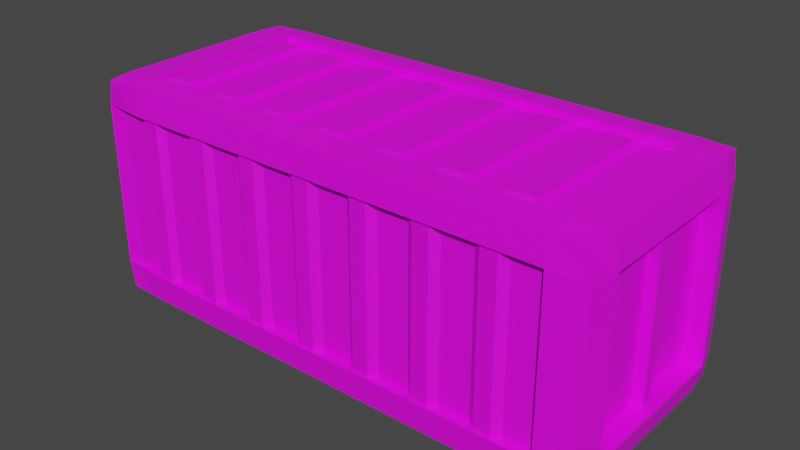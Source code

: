 # Source: BaustelleContainerBox.blend  (saved by Blender 3.6.11; exported with 4.5.12 LTS)
import bpy
from mathutils import Matrix  # noqa: F401  (used for matrix-valued properties, if any)

bpy.ops.wm.read_factory_settings(use_empty=True)
scene = bpy.context.scene
scene.name = 'Scene'

# ---- collections
col_collection = bpy.data.collections.new('Collection'); scene.collection.children.link(col_collection)

# ---- images (referenced by path relative to the original .blend; pixels are not part of the script)
import os
ASSET_DIR = os.environ.get("B2B_ASSET_DIR", "")  # directory of the original .blend (textures are referenced by path, not embedded)
HERE = os.path.dirname(os.path.abspath(__file__))  # packed textures are extracted next to this script under _unpacked/

def load_image(name, relpath, width, height, colorspace="sRGB"):
    """Load a texture the original file referenced (path relative to the .blend, or extracted next to this script)."""
    p = next((c for c in (os.path.join(HERE, relpath), os.path.join(ASSET_DIR, relpath)) if relpath and os.path.exists(c)), "")
    if p:
        img = bpy.data.images.load(p, check_existing=True)
        img.name = name
    else:  # same state as the original file: an image datablock whose file is absent (Cycles renders it pink)
        img = bpy.data.images.new(name, width, height)
        img.source = "FILE"
        img.filepath = "//" + (relpath or name)
    img.colorspace_settings.name = colorspace
    return img
img_new_color_atlas_psd = load_image('new_color_atlas.psd', 'new_color_atlas.psd', 1024, 1024, 'sRGB')

# ---- materials (node trees are filled in below, after node groups)
mat_material = bpy.data.materials.new('Material')
mat_material.alpha_threshold = 0.0
mat_material.use_transparent_shadow = False
mat_material.roughness = 0.5
mat_material.line_color = (0.0, 0.0, 0.0, 1.0)

# ---- material node trees
mat_material.use_nodes = True; mat_material.node_tree.nodes.clear()
_N = mat_material.node_tree.nodes; _L = mat_material.node_tree.links
n0 = _N.new('ShaderNodeOutputMaterial'); n0.name = 'Material Output'; n0.location = (300, 300)
n1 = _N.new('ShaderNodeBsdfPrincipled'); n1.name = 'Principled BSDF'; n1.location = (10, 300)
n1.distribution = 'GGX'
n1.subsurface_method = 'RANDOM_WALK_SKIN'
n1.inputs[3].default_value = 1.45
n1.inputs[27].default_value = (0.0, 0.0, 0.0, 1.0)
n1.inputs[28].default_value = 1.0
n2 = _N.new('ShaderNodeTexImage'); n2.name = 'Image Texture'; n2.location = (-315, 220)
n2.image = img_new_color_atlas_psd
_L.new(n1.outputs[0], n0.inputs[0])
_L.new(n2.outputs[0], n1.inputs[0])
n0.is_active_output = True

# ---- world
world_world = bpy.data.worlds.new('World'); scene.world = world_world
world_world.use_nodes = True; world_world.node_tree.nodes.clear()
_N = world_world.node_tree.nodes; _L = world_world.node_tree.links
n0 = _N.new('ShaderNodeOutputWorld'); n0.name = 'World Output'; n0.location = (300, 300)
n1 = _N.new('ShaderNodeBackground'); n1.name = 'Background'; n1.location = (10, 300)
n1.inputs[0].default_value = (0.05088, 0.05088, 0.05088, 1.0)
_L.new(n1.outputs[0], n0.inputs[0])
n0.is_active_output = True
world_world.color = (0.05088, 0.05088, 0.05088)
world_world.use_sun_shadow = False
world_world.sun_shadow_jitter_overblur = 0.0

# ---- meshes
me_cube_001 = bpy.data.meshes.new('Cube.001')
me_cube_001.from_pydata([(-1.0, -1.0, 0.8007), (-1.0, -1.0, -0.7901), (0.9079, -1.0, 0.8007), (0.9079, 1.0, 0.8007), (0.9079, 1.0, -0.7901), (0.9079, -1.0, -0.7901), (-0.8902, -1.0, 0.8007), (-0.8902, -1.0, -0.7901), (-0.8902, 1.0, 0.8007), (-0.8902, 1.0, -0.7901), (1.0, 0.8112, 0.8007), (-1.0, 0.8112, 0.8007), (-1.0, 0.8112, -0.7901), (1.0, 0.8112, -0.7901), (0.9079, 0.8112, 1.0), (0.9079, 0.8112, -1.0), (-0.8902, 0.8112, -1.0), (-0.8902, 0.8112, 1.0), (1.0, -0.8014, 0.8007), (1.0, -0.8014, -0.7901), (0.9079, -0.8014, 1.0), (0.9079, -0.8014, -1.0), (-0.8902, -0.8014, -1.0), (-0.8902, -0.8014, 1.0), (-1.0, -0.8014, 0.8007), (-1.0, -0.8014, -0.7901), (-1.056, -0.8014, -1.056), (-1.046, -1.046, -1.046), (-1.071, -1.036, 0.8007), (-1.046, -1.046, 1.046), (-1.056, 0.8112, 1.056), (-1.046, 1.046, 1.046), (-1.056, 1.056, -0.7901), (-1.046, 1.046, -1.046), (-0.8902, 1.056, -1.056), (0.9079, 1.056, 1.056), (1.046, 1.046, 1.046), (1.056, 1.056, -0.7901), (1.046, 1.046, -1.046), (1.056, 0.8112, -1.056), (1.056, -0.8014, 1.056), (1.046, -1.046, 1.046), (1.056, -1.056, -0.7901), (1.046, -1.046, -1.046), (0.9079, -1.056, -1.056), (-0.8902, -1.056, 1.056), (-1.071, -1.036, -0.7901), (-1.056, 1.056, 0.8007), (1.056, 1.056, 0.8007), (1.056, -1.056, 0.8007), (-0.8902, -1.08, 0.8007), (1.08, -0.8014, 0.8007), (0.9079, 1.08, 0.8007), (-1.08, 0.8112, 0.8007), (-1.08, 0.8112, -0.7901), (0.9079, 1.08, -0.7901), (1.08, -0.8014, -0.7901), (-0.8902, -1.08, -0.7901), (0.9079, 1.056, -1.056), (-0.8902, 1.056, 1.056), (-0.8902, -1.056, -1.056), (0.9079, -1.056, 1.056), (0.9079, -1.08, 0.8007), (-0.8902, 1.08, 0.8007), (-0.8902, 1.08, -0.7901), (0.9079, -1.08, -0.7901), (0.9079, -0.8014, 1.08), (0.9079, -0.8014, -1.08), (-0.8902, -0.8014, -1.08), (-0.8902, -0.8014, 1.08), (-1.056, 0.8112, -1.056), (-1.056, -0.8014, 1.056), (1.056, -0.8014, -1.056), (1.056, 0.8112, 1.056), (1.08, 0.8112, 0.8007), (-1.08, -0.8014, 0.8007), (-1.08, -0.8014, -0.7901), (1.08, 0.8112, -0.7901), (0.9079, 0.8112, 1.08), (0.9079, 0.8112, -1.08), (-0.8902, 0.8112, -1.08), (-0.8902, 0.8112, 1.08), (-0.7669, 1.0, 0.8007), (-0.6384, 1.0, 0.8007), (-0.51, 1.0, 0.8007), (-0.3816, 1.0, 0.8007), (-0.2531, 1.0, 0.8007), (-0.1247, 1.0, 0.8007), (0.003724, 1.0, 0.8007), (0.1322, 1.0, 0.8007), (0.2606, 1.0, 0.8007), (0.389, 1.0, 0.8007), (0.5175, 1.0, 0.8007), (0.6459, 1.0, 0.8007), (0.7743, 1.0, 0.8007), (-0.7669, 1.0, -0.7901), (-0.6384, 1.0, -0.7901), (-0.51, 1.0, -0.7901), (-0.3816, 1.0, -0.7901), (-0.2531, 1.0, -0.7901), (-0.1247, 1.0, -0.7901), (0.003724, 1.0, -0.7901), (0.1322, 1.0, -0.7901), (0.2606, 1.0, -0.7901), (0.389, 1.0, -0.7901), (0.5175, 1.0, -0.7901), (0.6459, 1.0, -0.7901), (0.7743, 1.0, -0.7901), (0.7743, -1.0, 0.8007), (0.6459, -1.0, 0.8007), (0.5175, -1.0, 0.8007), (0.389, -1.0, 0.8007), (0.2606, -1.0, 0.8007), (0.1322, -1.0, 0.8007), (0.003724, -1.0, 0.8007), (-0.1247, -1.0, 0.8007), (-0.2531, -1.0, 0.8007), (-0.3816, -1.0, 0.8007), (-0.51, -1.0, 0.8007), (-0.6384, -1.0, 0.8007), (-0.7669, -1.0, 0.8007), (0.7743, -1.0, -0.7901), (0.6459, -1.0, -0.7901), (0.5175, -1.0, -0.7901), (0.389, -1.0, -0.7901), (0.2606, -1.0, -0.7901), (0.1322, -1.0, -0.7901), (0.003724, -1.0, -0.7901), (-0.1247, -1.0, -0.7901), (-0.2531, -1.0, -0.7901), (-0.3816, -1.0, -0.7901), (-0.51, -1.0, -0.7901), (-0.6384, -1.0, -0.7901), (-0.7669, -1.0, -0.7901), (-0.7669, 0.8112, 1.0), (-0.6384, 0.8112, 1.0), (-0.51, 0.8112, 1.0), (-0.3816, 0.8112, 1.0), (-0.2531, 0.8112, 1.0), (-0.1247, 0.8112, 1.0), (0.003724, 0.8112, 1.0), (0.1322, 0.8112, 1.0), (0.2606, 0.8112, 1.0), (0.389, 0.8112, 1.0), (0.5175, 0.8112, 1.0), (0.6459, 0.8112, 1.0), (0.7743, 0.8112, 1.0), (0.7743, 0.8112, -1.0), (0.6459, 0.8112, -1.0), (0.5175, 0.8112, -1.0), (0.389, 0.8112, -1.0), (0.2606, 0.8112, -1.0), (0.1322, 0.8112, -1.0), (0.003724, 0.8112, -1.0), (-0.1247, 0.8112, -1.0), (-0.2531, 0.8112, -1.0), (-0.3816, 0.8112, -1.0), (-0.51, 0.8112, -1.0), (-0.6384, 0.8112, -1.0), (-0.7669, 0.8112, -1.0), (-0.7669, -0.8014, 1.0), (-0.6384, -0.8014, 1.0), (-0.51, -0.8014, 1.0), (-0.3816, -0.8014, 1.0), (-0.2531, -0.8014, 1.0), (-0.1247, -0.8014, 1.0), (0.003724, -0.8014, 1.0), (0.1322, -0.8014, 1.0), (0.2606, -0.8014, 1.0), (0.389, -0.8014, 1.0), (0.5175, -0.8014, 1.0), (0.6459, -0.8014, 1.0), (0.7743, -0.8014, 1.0), (0.7743, -0.8014, -1.0), (0.6459, -0.8014, -1.0), (0.5175, -0.8014, -1.0), (0.389, -0.8014, -1.0), (0.2606, -0.8014, -1.0), (0.1322, -0.8014, -1.0), (0.003724, -0.8014, -1.0), (-0.1247, -0.8014, -1.0), (-0.2531, -0.8014, -1.0), (-0.3816, -0.8014, -1.0), (-0.51, -0.8014, -1.0), (-0.6384, -0.8014, -1.0), (-0.7669, -0.8014, -1.0), (-0.7669, 1.056, 1.056), (-0.6384, 1.056, 1.056), (-0.51, 1.056, 1.056), (-0.3816, 1.056, 1.056), (-0.2531, 1.056, 1.056), (-0.1247, 1.056, 1.056), (0.003724, 1.056, 1.056), (0.1322, 1.056, 1.056), (0.2606, 1.056, 1.056), (0.389, 1.056, 1.056), (0.5175, 1.056, 1.056), (0.6459, 1.056, 1.056), (0.7743, 1.056, 1.056), (-0.7669, -1.056, -1.056), (-0.6384, -1.056, -1.056), (-0.51, -1.056, -1.056), (-0.3816, -1.056, -1.056), (-0.2531, -1.056, -1.056), (-0.1247, -1.056, -1.056), (0.003724, -1.056, -1.056), (0.1322, -1.056, -1.056), (0.2606, -1.056, -1.056), (0.389, -1.056, -1.056), (0.5175, -1.056, -1.056), (0.6459, -1.056, -1.056), (0.7743, -1.056, -1.056), (-0.7669, 1.08, 0.8007), (-0.6384, 1.08, 0.8007), (-0.51, 1.08, 0.8007), (-0.3816, 1.08, 0.8007), (-0.2531, 1.08, 0.8007), (-0.1247, 1.08, 0.8007), (0.003724, 1.08, 0.8007), (0.1322, 1.08, 0.8007), (0.2606, 1.08, 0.8007), (0.389, 1.08, 0.8007), (0.5175, 1.08, 0.8007), (0.6459, 1.08, 0.8007), (0.7743, 1.08, 0.8007), (-0.7669, 1.08, -0.7901), (-0.6384, 1.08, -0.7901), (-0.51, 1.08, -0.7901), (-0.3816, 1.08, -0.7901), (-0.2531, 1.08, -0.7901), (-0.1247, 1.08, -0.7901), (0.003724, 1.08, -0.7901), (0.1322, 1.08, -0.7901), (0.2606, 1.08, -0.7901), (0.389, 1.08, -0.7901), (0.5175, 1.08, -0.7901), (0.6459, 1.08, -0.7901), (0.7743, 1.08, -0.7901), (0.7743, 1.056, -1.056), (0.6459, 1.056, -1.056), (0.5175, 1.056, -1.056), (0.389, 1.056, -1.056), (0.2606, 1.056, -1.056), (0.1322, 1.056, -1.056), (0.003724, 1.056, -1.056), (-0.1247, 1.056, -1.056), (-0.2531, 1.056, -1.056), (-0.3816, 1.056, -1.056), (-0.51, 1.056, -1.056), (-0.6384, 1.056, -1.056), (-0.7669, 1.056, -1.056), (0.7743, -1.056, 1.056), (0.6459, -1.056, 1.056), (0.5175, -1.056, 1.056), (0.389, -1.056, 1.056), (0.2606, -1.056, 1.056), (0.1322, -1.056, 1.056), (0.003724, -1.056, 1.056), (-0.1247, -1.056, 1.056), (-0.2531, -1.056, 1.056), (-0.3816, -1.056, 1.056), (-0.51, -1.056, 1.056), (-0.6384, -1.056, 1.056), (-0.7669, -1.056, 1.056), (0.7743, -1.08, 0.8007), (0.6459, -1.08, 0.8007), (0.5175, -1.08, 0.8007), (0.389, -1.08, 0.8007), (0.2606, -1.08, 0.8007), (0.1322, -1.08, 0.8007), (0.003724, -1.08, 0.8007), (-0.1247, -1.08, 0.8007), (-0.2531, -1.08, 0.8007), (-0.3816, -1.08, 0.8007), (-0.51, -1.08, 0.8007), (-0.6384, -1.08, 0.8007), (-0.7669, -1.08, 0.8007), (0.7743, -1.08, -0.7901), (0.6459, -1.08, -0.7901), (0.5175, -1.08, -0.7901), (0.389, -1.08, -0.7901), (0.2606, -1.08, -0.7901), (0.1322, -1.08, -0.7901), (0.003724, -1.08, -0.7901), (-0.1247, -1.08, -0.7901), (-0.2531, -1.08, -0.7901), (-0.3816, -1.08, -0.7901), (-0.51, -1.08, -0.7901), (-0.6384, -1.08, -0.7901), (-0.7669, -1.08, -0.7901), (-0.7669, 0.8112, 1.08), (-0.6384, 0.8112, 1.08), (-0.51, 0.8112, 1.08), (-0.3816, 0.8112, 1.08), (-0.2531, 0.8112, 1.08), (-0.1247, 0.8112, 1.08), (0.003724, 0.8112, 1.08), (0.1322, 0.8112, 1.08), (0.2606, 0.8112, 1.08), (0.389, 0.8112, 1.08), (0.5175, 0.8112, 1.08), (0.6459, 0.8112, 1.08), (0.7743, 0.8112, 1.08), (0.7743, 0.8112, -1.08), (0.6459, 0.8112, -1.08), (0.5175, 0.8112, -1.08), (0.389, 0.8112, -1.08), (0.2606, 0.8112, -1.08), (0.1322, 0.8112, -1.08), (0.003724, 0.8112, -1.08), (-0.1247, 0.8112, -1.08), (-0.2531, 0.8112, -1.08), (-0.3816, 0.8112, -1.08), (-0.51, 0.8112, -1.08), (-0.6384, 0.8112, -1.08), (-0.7669, 0.8112, -1.08), (-0.7669, -0.8014, 1.08), (-0.6384, -0.8014, 1.08), (-0.51, -0.8014, 1.08), (-0.3816, -0.8014, 1.08), (-0.2531, -0.8014, 1.08), (-0.1247, -0.8014, 1.08), (0.003724, -0.8014, 1.08), (0.1322, -0.8014, 1.08), (0.2606, -0.8014, 1.08), (0.389, -0.8014, 1.08), (0.5175, -0.8014, 1.08), (0.6459, -0.8014, 1.08), (0.7743, -0.8014, 1.08), (0.7743, -0.8014, -1.08), (0.6459, -0.8014, -1.08), (0.5175, -0.8014, -1.08), (0.389, -0.8014, -1.08), (0.2606, -0.8014, -1.08), (0.1322, -0.8014, -1.08), (0.003724, -0.8014, -1.08), (-0.1247, -0.8014, -1.08), (-0.2531, -0.8014, -1.08), (-0.3816, -0.8014, -1.08), (-0.51, -0.8014, -1.08), (-0.6384, -0.8014, -1.08), (-0.7669, -0.8014, -1.08), (-1.0, 0.08827, 0.8007), (-1.0, 0.08827, -0.7901), (1.0, 0.08827, 0.8007), (1.0, 0.08827, -0.7901), (0.9079, 0.08827, 1.0), (0.9079, 0.08827, -1.0), (-0.8902, 0.08827, -1.0), (-0.8902, 0.08827, 1.0), (-1.056, 0.08827, 1.056), (1.056, 0.08827, -1.056), (-1.08, 0.08827, 0.8007), (-1.08, 0.08827, -0.7901), (-1.056, 0.08827, -1.056), (1.056, 0.08827, 1.056), (1.08, 0.08827, 0.8007), (1.08, 0.08827, -0.7901), (0.9079, 0.08827, 1.08), (0.9079, 0.08827, -1.08), (-0.8902, 0.08827, -1.08), (-0.8902, 0.08827, 1.08), (-0.7669, 0.08827, -1.0), (-0.6384, 0.08827, -1.0), (-0.51, 0.08827, -1.0), (-0.3816, 0.08827, -1.0), (-0.2531, 0.08827, -1.0), (-0.1247, 0.08827, -1.0), (0.003724, 0.08827, -1.0), (0.1322, 0.08827, -1.0), (0.2606, 0.08827, -1.0), (0.389, 0.08827, -1.0), (0.5175, 0.08827, -1.0), (0.6459, 0.08827, -1.0), (0.7743, 0.08827, -1.0), (0.7743, 0.08827, 1.0), (0.6459, 0.08827, 1.0), (0.5175, 0.08827, 1.0), (0.389, 0.08827, 1.0), (0.2606, 0.08827, 1.0), (0.1322, 0.08827, 1.0), (0.003724, 0.08827, 1.0), (-0.1247, 0.08827, 1.0), (-0.2531, 0.08827, 1.0), (-0.3816, 0.08827, 1.0), (-0.51, 0.08827, 1.0), (-0.6384, 0.08827, 1.0), (-0.7669, 0.08827, 1.0), (1.0, -0.01497, 0.8007), (1.0, -0.01497, -0.7901), (0.9079, -0.01497, 1.0), (0.9079, -0.01497, -1.0), (-0.8902, -0.01497, -1.0), (-0.8902, -0.01497, 1.0), (-1.056, -0.01497, -1.056), (1.056, -0.01497, 1.056), (1.08, -0.01497, 0.8007), (1.08, -0.01497, -0.7901), (0.9079, -0.01497, 1.08), (0.9079, -0.01497, -1.08), (-0.8902, -0.01497, -1.08), (-0.8902, -0.01497, 1.08), (-0.7669, -0.01497, -1.0), (-0.6384, -0.01497, -1.0), (-0.51, -0.01497, -1.0), (-0.3816, -0.01497, -1.0), (-0.2531, -0.01497, -1.0), (-0.1247, -0.01497, -1.0), (0.003724, -0.01497, -1.0), (0.1322, -0.01497, -1.0), (0.2606, -0.01497, -1.0), (0.389, -0.01497, -1.0), (0.5175, -0.01497, -1.0), (0.6459, -0.01497, -1.0), (0.7743, -0.01497, -1.0), (0.7743, -0.01497, 1.0), (0.6459, -0.01497, 1.0), (0.5175, -0.01497, 1.0), (0.389, -0.01497, 1.0), (0.2606, -0.01497, 1.0), (0.1322, -0.01497, 1.0), (0.003724, -0.01497, 1.0), (-0.1247, -0.01497, 1.0), (-0.2531, -0.01497, 1.0), (-0.3816, -0.01497, 1.0), (-0.51, -0.01497, 1.0), (-0.6384, -0.01497, 1.0), (-0.7669, -0.01497, 1.0), (-1.0, -0.01497, 0.8007), (-1.0, -0.01497, -0.7901), (-1.056, -0.01497, 1.056), (1.056, -0.01497, -1.056), (-1.08, -0.01497, 0.8007), (-1.08, -0.01497, -0.7901), (1.043, 0.08827, 0.8007), (1.043, 0.08827, -0.7901), (1.043, -0.01497, 0.8007), (1.043, -0.01497, -0.7901), (-1.03, -0.01497, 0.8007), (-1.03, 0.08827, 0.8007), (-1.03, -0.01497, -0.7901), (-1.03, 0.08827, -0.7901), (-0.7966, -1.055, 0.8007), (-0.8605, -1.055, 0.8007), (-0.7966, -1.055, -0.7901), (-0.8605, -1.055, -0.7901), (-0.8605, 1.055, 0.8007), (-0.8605, 1.055, -0.7901), (-0.7966, 1.055, 0.8007), (-0.6075, 1.055, 0.8007), (-0.5409, 1.055, 0.8007), (-0.3507, 1.055, 0.8007), (-0.2841, 1.055, 0.8007), (-0.0938, 1.055, 0.8007), (-0.02719, 1.055, 0.8007), (0.1631, 1.055, 0.8007), (0.2297, 1.055, 0.8007), (0.4199, 1.055, 0.8007), (0.4866, 1.055, 0.8007), (0.6768, 1.055, 0.8007), (0.7434, 1.055, 0.8007), (-0.7966, 1.055, -0.7901), (-0.6075, 1.055, -0.7901), (-0.5409, 1.055, -0.7901), (-0.3507, 1.055, -0.7901), (-0.2841, 1.055, -0.7901), (-0.0938, 1.055, -0.7901), (-0.02719, 1.055, -0.7901), (0.1631, 1.055, -0.7901), (0.2297, 1.055, -0.7901), (0.4199, 1.055, -0.7901), (0.4866, 1.055, -0.7901), (0.6768, 1.055, -0.7901), (0.7434, 1.055, -0.7901), (0.7434, -1.055, 0.8007), (0.6768, -1.055, 0.8007), (0.4866, -1.055, 0.8007), (0.4199, -1.055, 0.8007), (0.2297, -1.055, 0.8007), (0.1631, -1.055, 0.8007), (-0.02719, -1.055, 0.8007), (-0.0938, -1.055, 0.8007), (-0.2841, -1.055, 0.8007), (-0.3507, -1.055, 0.8007), (-0.5409, -1.055, 0.8007), (-0.6075, -1.055, 0.8007), (0.7434, -1.055, -0.7901), (0.6768, -1.055, -0.7901), (0.4866, -1.055, -0.7901), (0.4199, -1.055, -0.7901), (0.2297, -1.055, -0.7901), (0.1631, -1.055, -0.7901), (-0.02719, -1.055, -0.7901), (-0.0938, -1.055, -0.7901), (-0.2841, -1.055, -0.7901), (-0.3507, -1.055, -0.7901), (-0.5409, -1.055, -0.7901), (-0.6075, -1.055, -0.7901), (-0.8807, -0.008651, 1.06), (-0.8807, -0.674, 1.06), (-0.8807, 0.6903, 1.06), (-0.7764, 0.6903, 1.06), (-0.6286, 0.6903, 1.06), (-0.5199, 0.6903, 1.06), (-0.3717, 0.6903, 1.06), (-0.263, 0.6903, 1.06), (-0.1148, 0.6903, 1.06), (-0.006164, 0.6903, 1.06), (0.142, 0.6903, 1.06), (0.2507, 0.6903, 1.06), (0.3989, 0.6903, 1.06), (0.5076, 0.6903, 1.06), (0.6558, 0.6903, 1.06), (0.7644, 0.6903, 1.06), (-0.7764, -0.674, 1.06), (-0.6286, -0.674, 1.06), (-0.5199, -0.674, 1.06), (-0.3717, -0.674, 1.06), (-0.263, -0.674, 1.06), (-0.1148, -0.674, 1.06), (-0.006164, -0.674, 1.06), (0.142, -0.674, 1.06), (0.2507, -0.674, 1.06), (0.3989, -0.674, 1.06), (0.5076, -0.674, 1.06), (0.6558, -0.674, 1.06), (0.7644, -0.674, 1.06), (0.7644, -0.008651, 1.06), (0.6558, -0.008651, 1.06), (0.5076, -0.008651, 1.06), (0.3989, -0.008651, 1.06), (0.2507, -0.008651, 1.06), (0.142, -0.008651, 1.06), (-0.006164, -0.008651, 1.06), (-0.1148, -0.008651, 1.06), (-0.263, -0.008651, 1.06), (-0.3717, -0.008651, 1.06), (-0.5199, -0.008651, 1.06), (-0.6286, -0.008651, 1.06), (-0.7764, -0.008651, 1.06), (-0.8807, 0.07869, 1.06), (0.7644, 0.07869, 1.06), (0.6558, 0.07869, 1.06), (0.5076, 0.07869, 1.06), (0.3989, 0.07869, 1.06), (0.2507, 0.07869, 1.06), (0.142, 0.07869, 1.06), (-0.006164, 0.07869, 1.06), (-0.1148, 0.07869, 1.06), (-0.263, 0.07869, 1.06), (-0.3717, 0.07869, 1.06), (-0.5199, 0.07869, 1.06), (-0.6286, 0.07869, 1.06), (-0.7764, 0.07869, 1.06)], [], [(7, 6, 0, 1), (107, 94, 3, 4), (108, 2, 62, 264), (0, 6, 50, 28), (392, 22, 68, 400), (4, 3, 52, 55), (133, 120, 442, 444), (24, 25, 76, 75), (19, 18, 51, 56), (347, 15, 79, 359), (159, 16, 80, 315), (343, 12, 54, 353), (390, 20, 66, 398), (428, 24, 75, 432), (389, 19, 56, 397), (343, 342, 11, 12), (146, 14, 78, 302), (10, 13, 77, 74), (7, 1, 46, 57), (173, 21, 67, 329), (1, 0, 28, 46), (344, 10, 74, 356), (107, 4, 55, 237), (12, 11, 53, 54), (145, 376, 542, 512), (82, 8, 63, 212), (414, 391, 21, 173), (160, 23, 69, 316), (133, 7, 57, 289), (389, 388, 18, 19), (8, 9, 64, 63), (349, 17, 81, 361), (2, 5, 65, 62), (53, 30, 31, 47), (52, 35, 36, 48), (51, 40, 41, 49), (50, 45, 29, 28), (67, 72, 43, 44), (69, 71, 29, 45), (56, 51, 49, 42), (55, 52, 48, 37), (54, 53, 47, 32), (70, 54, 32, 33), (58, 55, 37, 38), (72, 56, 42, 43), (60, 57, 46, 27), (43, 42, 65, 44), (238, 237, 55, 58), (42, 49, 62, 65), (40, 66, 61, 41), (329, 67, 44, 211), (49, 41, 61, 62), (224, 198, 35, 52), (47, 31, 59, 63), (26, 68, 60, 27), (32, 47, 63, 64), (33, 32, 64, 34), (199, 289, 57, 60), (316, 69, 45, 263), (276, 263, 45, 50), (186, 59, 81, 290), (33, 34, 80, 70), (238, 58, 79, 303), (36, 35, 78, 73), (38, 37, 77, 39), (354, 353, 54, 70), (37, 48, 74, 77), (59, 31, 30, 81), (58, 38, 39, 79), (48, 36, 73, 74), (352, 350, 30, 53), (28, 29, 71, 75), (46, 28, 75, 76), (27, 46, 76, 26), (394, 400, 68, 26), (395, 398, 66, 40), (431, 397, 56, 72), (401, 430, 71, 69), (399, 431, 72, 67), (396, 395, 40, 51), (34, 250, 315, 80), (250, 249, 314, 315), (249, 248, 313, 314), (248, 247, 312, 313), (247, 246, 311, 312), (246, 245, 310, 311), (245, 244, 309, 310), (244, 243, 308, 309), (243, 242, 307, 308), (242, 241, 306, 307), (241, 240, 305, 306), (240, 239, 304, 305), (239, 238, 303, 304), (35, 198, 302, 78), (198, 197, 301, 302), (197, 196, 300, 301), (196, 195, 299, 300), (195, 194, 298, 299), (194, 193, 297, 298), (193, 192, 296, 297), (192, 191, 295, 296), (191, 190, 294, 295), (190, 189, 293, 294), (189, 188, 292, 293), (188, 187, 291, 292), (187, 186, 290, 291), (62, 61, 251, 264), (264, 251, 252, 265), (265, 252, 253, 266), (266, 253, 254, 267), (267, 254, 255, 268), (268, 255, 256, 269), (269, 256, 257, 270), (270, 257, 258, 271), (271, 258, 259, 272), (272, 259, 260, 273), (273, 260, 261, 274), (274, 261, 262, 275), (275, 262, 263, 276), (66, 328, 251, 61), (328, 327, 252, 251), (327, 326, 253, 252), (326, 325, 254, 253), (325, 324, 255, 254), (324, 323, 256, 255), (323, 322, 257, 256), (322, 321, 258, 257), (321, 320, 259, 258), (320, 319, 260, 259), (319, 318, 261, 260), (318, 317, 262, 261), (317, 316, 263, 262), (44, 65, 277, 211), (211, 277, 278, 210), (210, 278, 279, 209), (209, 279, 280, 208), (208, 280, 281, 207), (207, 281, 282, 206), (206, 282, 283, 205), (205, 283, 284, 204), (204, 284, 285, 203), (203, 285, 286, 202), (202, 286, 287, 201), (201, 287, 288, 200), (200, 288, 289, 199), (63, 59, 186, 212), (212, 186, 187, 213), (213, 187, 188, 214), (214, 188, 189, 215), (215, 189, 190, 216), (216, 190, 191, 217), (217, 191, 192, 218), (218, 192, 193, 219), (219, 193, 194, 220), (220, 194, 195, 221), (221, 195, 196, 222), (222, 196, 197, 223), (223, 197, 198, 224), (68, 341, 199, 60), (341, 340, 200, 199), (340, 339, 201, 200), (339, 338, 202, 201), (338, 337, 203, 202), (337, 336, 204, 203), (336, 335, 205, 204), (335, 334, 206, 205), (334, 333, 207, 206), (333, 332, 208, 207), (332, 331, 209, 208), (331, 330, 210, 209), (330, 329, 211, 210), (34, 64, 225, 250), (250, 225, 226, 249), (249, 226, 227, 248), (248, 227, 228, 247), (247, 228, 229, 246), (246, 229, 230, 245), (245, 230, 231, 244), (244, 231, 232, 243), (243, 232, 233, 242), (242, 233, 234, 241), (241, 234, 235, 240), (240, 235, 236, 239), (239, 236, 237, 238), (5, 121, 277, 65), (121, 122, 278, 277), (122, 123, 279, 278), (123, 124, 280, 279), (124, 125, 281, 280), (125, 126, 282, 281), (126, 127, 283, 282), (127, 128, 284, 283), (128, 129, 285, 284), (129, 130, 286, 285), (130, 131, 287, 286), (131, 132, 288, 287), (132, 133, 289, 288), (20, 172, 328, 66), (172, 171, 327, 328), (171, 170, 326, 327), (170, 169, 325, 326), (169, 168, 324, 325), (168, 167, 323, 324), (167, 166, 322, 323), (166, 165, 321, 322), (165, 164, 320, 321), (164, 163, 319, 320), (163, 162, 318, 319), (162, 161, 317, 318), (161, 160, 316, 317), (392, 402, 185, 22), (402, 403, 184, 185), (403, 404, 183, 184), (404, 405, 182, 183), (405, 406, 181, 182), (406, 407, 180, 181), (407, 408, 179, 180), (408, 409, 178, 179), (409, 410, 177, 178), (410, 411, 176, 177), (411, 412, 175, 176), (412, 413, 174, 175), (413, 414, 173, 174), (3, 94, 224, 52), (94, 93, 223, 224), (93, 92, 222, 223), (92, 91, 221, 222), (91, 90, 220, 221), (90, 89, 219, 220), (89, 88, 218, 219), (88, 87, 217, 218), (87, 86, 216, 217), (86, 85, 215, 216), (85, 84, 214, 215), (84, 83, 213, 214), (83, 82, 212, 213), (390, 415, 172, 20), (422, 165, 519, 534), (416, 417, 170, 171), (138, 137, 504, 505), (418, 419, 168, 169), (163, 164, 518, 517), (420, 421, 166, 167), (17, 349, 540, 500), (422, 423, 164, 165), (375, 146, 513, 541), (424, 425, 162, 163), (166, 421, 533, 520), (426, 427, 160, 161), (9, 95, 225, 64), (95, 96, 226, 225), (96, 97, 227, 226), (97, 98, 228, 227), (98, 99, 229, 228), (99, 100, 230, 229), (100, 101, 231, 230), (101, 102, 232, 231), (102, 103, 233, 232), (103, 104, 234, 233), (104, 105, 235, 234), (105, 106, 236, 235), (106, 107, 237, 236), (22, 185, 341, 68), (185, 184, 340, 341), (184, 183, 339, 340), (183, 182, 338, 339), (182, 181, 337, 338), (181, 180, 336, 337), (180, 179, 335, 336), (179, 178, 334, 335), (178, 177, 333, 334), (177, 176, 332, 333), (176, 175, 331, 332), (175, 174, 330, 331), (174, 173, 329, 330), (17, 134, 290, 81), (134, 135, 291, 290), (135, 136, 292, 291), (136, 137, 293, 292), (137, 138, 294, 293), (138, 139, 295, 294), (139, 140, 296, 295), (140, 141, 297, 296), (141, 142, 298, 297), (142, 143, 299, 298), (143, 144, 300, 299), (144, 145, 301, 300), (145, 146, 302, 301), (15, 147, 303, 79), (147, 148, 304, 303), (148, 149, 305, 304), (149, 150, 306, 305), (150, 151, 307, 306), (151, 152, 308, 307), (152, 153, 309, 308), (153, 154, 310, 309), (154, 155, 311, 310), (155, 156, 312, 311), (156, 157, 313, 312), (157, 158, 314, 313), (158, 159, 315, 314), (5, 2, 108, 121), (94, 107, 473, 460), (122, 109, 110, 123), (103, 102, 468, 469), (124, 111, 112, 125), (119, 132, 497, 485), (126, 113, 114, 127), (106, 93, 459, 472), (128, 115, 116, 129), (128, 127, 492, 493), (130, 117, 118, 131), (131, 118, 484, 496), (132, 119, 120, 133), (6, 120, 276, 50), (120, 119, 275, 276), (119, 118, 274, 275), (118, 117, 273, 274), (117, 116, 272, 273), (116, 115, 271, 272), (115, 114, 270, 271), (114, 113, 269, 270), (113, 112, 268, 269), (112, 111, 267, 268), (111, 110, 266, 267), (110, 109, 265, 266), (109, 108, 264, 265), (92, 105, 471, 458), (95, 82, 83, 96), (101, 100, 466, 467), (97, 84, 85, 98), (117, 130, 495, 483), (99, 86, 87, 100), (104, 91, 457, 470), (101, 88, 89, 102), (126, 125, 490, 491), (103, 90, 91, 104), (129, 116, 482, 494), (105, 92, 93, 106), (90, 103, 469, 456), (135, 134, 387, 386), (420, 167, 521, 532), (137, 136, 385, 384), (136, 135, 502, 503), (139, 138, 383, 382), (161, 162, 516, 515), (141, 140, 381, 380), (168, 419, 531, 522), (143, 142, 379, 378), (418, 169, 523, 530), (145, 144, 377, 376), (134, 17, 500, 501), (14, 146, 375, 346), (148, 147, 374, 373), (149, 148, 373, 372), (150, 149, 372, 371), (151, 150, 371, 370), (152, 151, 370, 369), (153, 152, 369, 368), (154, 153, 368, 367), (155, 154, 367, 366), (156, 155, 366, 365), (157, 156, 365, 364), (158, 157, 364, 363), (159, 158, 363, 362), (16, 159, 362, 348), (74, 73, 355, 356), (79, 39, 351, 359), (81, 30, 350, 361), (39, 77, 357, 351), (73, 78, 358, 355), (70, 80, 360, 354), (432, 430, 350, 352), (394, 433, 353, 354), (393, 349, 361, 401), (13, 10, 344, 345), (147, 15, 347, 374), (23, 160, 514, 499), (388, 344, 356, 396), (343, 429, 440, 441), (13, 345, 357, 77), (11, 342, 352, 53), (14, 346, 358, 78), (429, 343, 353, 433), (391, 347, 359, 399), (16, 348, 360, 80), (21, 391, 399, 67), (25, 429, 433, 76), (25, 24, 428, 429), (18, 388, 396, 51), (23, 393, 401, 69), (26, 76, 433, 394), (75, 71, 430, 432), (386, 387, 427, 426), (170, 417, 529, 524), (384, 385, 425, 424), (416, 171, 525, 528), (382, 383, 423, 422), (172, 415, 527, 526), (380, 381, 421, 420), (427, 387, 553, 539), (378, 379, 419, 418), (386, 426, 538, 552), (376, 377, 417, 416), (425, 385, 551, 537), (346, 375, 415, 390), (373, 374, 414, 413), (372, 373, 413, 412), (371, 372, 412, 411), (370, 371, 411, 410), (369, 370, 410, 409), (368, 369, 409, 408), (367, 368, 408, 407), (366, 367, 407, 406), (365, 366, 406, 405), (364, 365, 405, 404), (363, 364, 404, 403), (362, 363, 403, 402), (348, 362, 402, 392), (356, 355, 395, 396), (359, 351, 431, 399), (361, 350, 430, 401), (351, 357, 397, 431), (355, 358, 398, 395), (354, 360, 400, 394), (389, 345, 435, 437), (374, 347, 391, 414), (384, 424, 536, 550), (345, 389, 397, 357), (342, 428, 432, 352), (346, 390, 398, 358), (348, 392, 400, 360), (435, 434, 436, 437), (388, 389, 437, 436), (345, 344, 434, 435), (344, 388, 436, 434), (440, 438, 439, 441), (342, 343, 441, 439), (429, 428, 438, 440), (428, 342, 439, 438), (444, 442, 443, 445), (486, 474, 475, 487), (488, 476, 477, 489), (490, 478, 479, 491), (492, 480, 481, 493), (494, 482, 483, 495), (496, 484, 485, 497), (447, 446, 448, 461), (462, 449, 450, 463), (464, 451, 452, 465), (466, 453, 454, 467), (468, 455, 456, 469), (470, 457, 458, 471), (472, 459, 460, 473), (130, 129, 494, 495), (105, 104, 470, 471), (132, 131, 496, 497), (107, 106, 472, 473), (8, 82, 448, 446), (108, 109, 475, 474), (83, 84, 450, 449), (110, 111, 477, 476), (85, 86, 452, 451), (120, 6, 443, 442), (112, 113, 479, 478), (7, 133, 444, 445), (87, 88, 454, 453), (9, 8, 446, 447), (114, 115, 481, 480), (6, 7, 445, 443), (89, 90, 456, 455), (116, 117, 483, 482), (82, 95, 461, 448), (121, 108, 474, 486), (91, 92, 458, 457), (96, 83, 449, 462), (109, 122, 487, 475), (118, 119, 485, 484), (84, 97, 463, 450), (123, 110, 476, 488), (93, 94, 460, 459), (98, 85, 451, 464), (111, 124, 489, 477), (95, 9, 447, 461), (86, 99, 465, 452), (125, 112, 478, 490), (122, 121, 486, 487), (100, 87, 453, 466), (113, 126, 491, 479), (97, 96, 462, 463), (88, 101, 467, 454), (127, 114, 480, 492), (124, 123, 488, 489), (102, 89, 455, 468), (115, 128, 493, 481), (99, 98, 464, 465), (539, 498, 499, 514), (527, 528, 525, 526), (529, 530, 523, 524), (531, 532, 521, 522), (533, 534, 519, 520), (535, 536, 517, 518), (537, 538, 515, 516), (503, 502, 552, 551), (505, 504, 550, 549), (507, 506, 548, 547), (509, 508, 546, 545), (511, 510, 544, 543), (513, 512, 542, 541), (501, 500, 540, 553), (551, 552, 538, 537), (549, 550, 536, 535), (547, 548, 534, 533), (545, 546, 532, 531), (543, 544, 530, 529), (541, 542, 528, 527), (553, 540, 498, 539), (164, 423, 535, 518), (377, 144, 511, 543), (165, 166, 520, 519), (140, 139, 506, 507), (424, 163, 517, 536), (143, 378, 544, 510), (162, 425, 537, 516), (379, 142, 509, 545), (393, 23, 499, 498), (167, 168, 522, 521), (142, 141, 508, 509), (426, 161, 515, 538), (141, 380, 546, 508), (160, 427, 539, 514), (381, 140, 507, 547), (169, 170, 524, 523), (144, 143, 510, 511), (139, 382, 548, 506), (415, 375, 541, 527), (383, 138, 505, 549), (376, 416, 528, 542), (171, 172, 526, 525), (146, 145, 512, 513), (137, 384, 550, 504), (417, 377, 543, 529), (385, 136, 503, 551), (378, 418, 530, 544), (135, 386, 552, 502), (419, 379, 545, 531), (349, 393, 498, 540), (387, 134, 501, 553), (380, 420, 532, 546), (421, 381, 547, 533), (382, 422, 534, 548), (423, 383, 549, 535)])
_uv = me_cube_001.uv_layers.new(name='UVMap')
_uv.uv.foreach_set('vector', [0.4446, 0.6938, 0.4496, 0.6938, 0.4496, 0.6941, 0.4446, 0.6941, 0.4446, 0.6807, 0.4496, 0.6807, 0.4496, 0.6811, 0.4446, 0.6811, 0.4496, 0.6885, 0.4496, 0.6881, 0.4496, 0.6881, 0.4496, 0.6885, 0.4496, 0.6941, 0.4496, 0.6938, 0.4496, 0.6938, 0.4496, 0.6941, 0.4379, 0.6847, 0.4379, 0.6872, 0.4379, 0.6872, 0.4379, 0.6847, 0.4446, 0.6811, 0.4496, 0.6811, 0.4496, 0.6811, 0.4446, 0.6811, 0.4446, 0.6934, 0.4496, 0.6934, 0.4496, 0.6934, 0.4446, 0.6934, 0.4496, 0.6693, 0.4446, 0.6693, 0.4446, 0.6693, 0.4496, 0.6693, 0.4446, 0.6872, 0.4496, 0.6872, 0.4496, 0.6872, 0.4446, 0.6872, 0.4436, 0.6843, 0.4436, 0.682, 0.4436, 0.682, 0.4436, 0.6843, 0.4383, 0.682, 0.4379, 0.682, 0.4379, 0.682, 0.4383, 0.682, 0.4446, 0.6722, 0.4446, 0.6745, 0.4446, 0.6745, 0.4446, 0.6722, 0.4506, 0.6847, 0.4506, 0.6872, 0.4506, 0.6872, 0.4506, 0.6847, 0.4496, 0.6718, 0.4496, 0.6693, 0.4496, 0.6693, 0.4496, 0.6718, 0.4446, 0.6847, 0.4446, 0.6872, 0.4446, 0.6872, 0.4446, 0.6847, 0.4446, 0.6722, 0.4496, 0.6722, 0.4496, 0.6745, 0.4446, 0.6745, 0.451, 0.682, 0.4506, 0.682, 0.4506, 0.682, 0.451, 0.682, 0.4496, 0.682, 0.4446, 0.682, 0.4446, 0.682, 0.4496, 0.682, 0.4446, 0.6938, 0.4446, 0.6941, 0.4446, 0.6941, 0.4446, 0.6938, 0.4432, 0.6872, 0.4436, 0.6872, 0.4436, 0.6872, 0.4432, 0.6872, 0.4446, 0.6941, 0.4496, 0.6941, 0.4496, 0.6941, 0.4446, 0.6941, 0.4496, 0.6843, 0.4496, 0.682, 0.4496, 0.682, 0.4496, 0.6843, 0.4446, 0.6807, 0.4446, 0.6811, 0.4446, 0.6811, 0.4446, 0.6807, 0.4446, 0.6745, 0.4496, 0.6745, 0.4496, 0.6745, 0.4446, 0.6745, 0.4514, 0.682, 0.4514, 0.6843, 0.4514, 0.6843, 0.4514, 0.682, 0.4496, 0.6758, 0.4496, 0.6754, 0.4496, 0.6754, 0.4496, 0.6758, 0.4432, 0.6847, 0.4436, 0.6847, 0.4436, 0.6872, 0.4432, 0.6872, 0.4559, 0.6872, 0.4563, 0.6872, 0.4563, 0.6872, 0.4559, 0.6872, 0.4446, 0.6934, 0.4446, 0.6938, 0.4446, 0.6938, 0.4446, 0.6934, 0.4446, 0.6847, 0.4496, 0.6847, 0.4496, 0.6872, 0.4446, 0.6872, 0.4496, 0.6754, 0.4446, 0.6754, 0.4446, 0.6754, 0.4496, 0.6754, 0.4563, 0.6843, 0.4563, 0.682, 0.4563, 0.682, 0.4563, 0.6843, 0.4496, 0.6881, 0.4446, 0.6881, 0.4446, 0.6881, 0.4496, 0.6881, 0.4496, 0.6745, 0.4503, 0.6745, 0.4503, 0.6751, 0.4496, 0.6751, 0.4496, 0.6811, 0.4503, 0.6811, 0.4503, 0.6814, 0.4496, 0.6814, 0.4496, 0.6872, 0.4503, 0.6872, 0.4503, 0.6878, 0.4496, 0.6878, 0.4496, 0.6938, 0.4503, 0.6938, 0.4503, 0.6941, 0.4496, 0.6941, 0.4436, 0.6872, 0.4439, 0.6872, 0.4439, 0.6878, 0.4436, 0.6878, 0.4563, 0.6872, 0.4566, 0.6872, 0.4566, 0.6878, 0.4563, 0.6878, 0.4446, 0.6872, 0.4496, 0.6872, 0.4496, 0.6878, 0.4446, 0.6878, 0.4446, 0.6811, 0.4496, 0.6811, 0.4496, 0.6814, 0.4446, 0.6814, 0.4446, 0.6745, 0.4496, 0.6745, 0.4496, 0.6751, 0.4446, 0.6751, 0.4439, 0.6745, 0.4446, 0.6745, 0.4446, 0.6751, 0.4439, 0.6751, 0.4439, 0.6811, 0.4446, 0.6811, 0.4446, 0.6814, 0.4439, 0.6814, 0.4439, 0.6872, 0.4446, 0.6872, 0.4446, 0.6878, 0.4439, 0.6878, 0.4439, 0.6938, 0.4446, 0.6938, 0.4446, 0.6941, 0.4439, 0.6941, 0.4439, 0.6878, 0.4446, 0.6878, 0.4446, 0.6881, 0.4439, 0.6881, 0.4439, 0.6807, 0.4446, 0.6807, 0.4446, 0.6811, 0.4439, 0.6811, 0.4446, 0.6878, 0.4496, 0.6878, 0.4496, 0.6881, 0.4446, 0.6881, 0.4503, 0.6872, 0.4506, 0.6872, 0.4506, 0.6878, 0.4503, 0.6878, 0.4432, 0.6872, 0.4436, 0.6872, 0.4436, 0.6878, 0.4432, 0.6878, 0.4496, 0.6878, 0.4503, 0.6878, 0.4503, 0.6881, 0.4496, 0.6881, 0.4496, 0.6807, 0.4503, 0.6807, 0.4503, 0.6811, 0.4496, 0.6811, 0.4496, 0.6751, 0.4503, 0.6751, 0.4503, 0.6754, 0.4496, 0.6754, 0.4376, 0.6872, 0.4379, 0.6872, 0.4379, 0.6878, 0.4376, 0.6878, 0.4446, 0.6751, 0.4496, 0.6751, 0.4496, 0.6754, 0.4446, 0.6754, 0.4439, 0.6751, 0.4446, 0.6751, 0.4446, 0.6754, 0.4439, 0.6754, 0.4439, 0.6934, 0.4446, 0.6934, 0.4446, 0.6938, 0.4439, 0.6938, 0.4559, 0.6872, 0.4563, 0.6872, 0.4563, 0.6878, 0.4559, 0.6878, 0.4496, 0.6934, 0.4503, 0.6934, 0.4503, 0.6938, 0.4496, 0.6938, 0.4559, 0.6814, 0.4563, 0.6814, 0.4563, 0.682, 0.4559, 0.682, 0.4376, 0.6814, 0.4379, 0.6814, 0.4379, 0.682, 0.4376, 0.682, 0.4432, 0.6814, 0.4436, 0.6814, 0.4436, 0.682, 0.4432, 0.682, 0.4503, 0.6814, 0.4506, 0.6814, 0.4506, 0.682, 0.4503, 0.682, 0.4439, 0.6814, 0.4446, 0.6814, 0.4446, 0.682, 0.4439, 0.682, 0.4439, 0.6722, 0.4446, 0.6722, 0.4446, 0.6745, 0.4439, 0.6745, 0.4446, 0.6814, 0.4496, 0.6814, 0.4496, 0.682, 0.4446, 0.682, 0.4563, 0.6814, 0.4566, 0.6814, 0.4566, 0.682, 0.4563, 0.682, 0.4436, 0.6814, 0.4439, 0.6814, 0.4439, 0.682, 0.4436, 0.682, 0.4496, 0.6814, 0.4503, 0.6814, 0.4503, 0.682, 0.4496, 0.682, 0.4496, 0.6722, 0.4503, 0.6722, 0.4503, 0.6745, 0.4496, 0.6745, 0.4496, 0.6687, 0.4503, 0.6687, 0.4503, 0.6693, 0.4496, 0.6693, 0.4446, 0.6687, 0.4496, 0.6687, 0.4496, 0.6693, 0.4446, 0.6693, 0.4439, 0.6687, 0.4446, 0.6687, 0.4446, 0.6693, 0.4439, 0.6693, 0.4376, 0.6847, 0.4379, 0.6847, 0.4379, 0.6872, 0.4376, 0.6872, 0.4503, 0.6847, 0.4506, 0.6847, 0.4506, 0.6872, 0.4503, 0.6872, 0.4439, 0.6847, 0.4446, 0.6847, 0.4446, 0.6872, 0.4439, 0.6872, 0.4563, 0.6847, 0.4566, 0.6847, 0.4566, 0.6872, 0.4563, 0.6872, 0.4436, 0.6847, 0.4439, 0.6847, 0.4439, 0.6872, 0.4436, 0.6872, 0.4496, 0.6847, 0.4503, 0.6847, 0.4503, 0.6872, 0.4496, 0.6872, 0.4379, 0.6814, 0.4383, 0.6814, 0.4383, 0.682, 0.4379, 0.682, 0.4383, 0.6814, 0.4387, 0.6814, 0.4387, 0.682, 0.4383, 0.682, 0.4387, 0.6814, 0.4391, 0.6814, 0.4391, 0.682, 0.4387, 0.682, 0.4391, 0.6814, 0.4395, 0.6814, 0.4395, 0.682, 0.4391, 0.682, 0.4395, 0.6814, 0.4399, 0.6814, 0.4399, 0.682, 0.4395, 0.682, 0.4399, 0.6814, 0.4403, 0.6814, 0.4403, 0.682, 0.4399, 0.682, 0.4403, 0.6814, 0.4407, 0.6814, 0.4407, 0.682, 0.4403, 0.682, 0.4407, 0.6814, 0.4411, 0.6814, 0.4411, 0.682, 0.4407, 0.682, 0.4411, 0.6814, 0.4416, 0.6814, 0.4416, 0.682, 0.4411, 0.682, 0.4416, 0.6814, 0.442, 0.6814, 0.442, 0.682, 0.4416, 0.682, 0.442, 0.6814, 0.4424, 0.6814, 0.4424, 0.682, 0.442, 0.682, 0.4424, 0.6814, 0.4428, 0.6814, 0.4428, 0.682, 0.4424, 0.682, 0.4428, 0.6814, 0.4432, 0.6814, 0.4432, 0.682, 0.4428, 0.682, 0.4506, 0.6814, 0.451, 0.6814, 0.451, 0.682, 0.4506, 0.682, 0.451, 0.6814, 0.4514, 0.6814, 0.4514, 0.682, 0.451, 0.682, 0.4514, 0.6814, 0.4518, 0.6814, 0.4518, 0.682, 0.4514, 0.682, 0.4518, 0.6814, 0.4522, 0.6814, 0.4522, 0.682, 0.4518, 0.682, 0.4522, 0.6814, 0.4526, 0.6814, 0.4526, 0.682, 0.4522, 0.682, 0.4526, 0.6814, 0.453, 0.6814, 0.453, 0.682, 0.4526, 0.682, 0.453, 0.6814, 0.4534, 0.6814, 0.4534, 0.682, 0.453, 0.682, 0.4534, 0.6814, 0.4538, 0.6814, 0.4538, 0.682, 0.4534, 0.682, 0.4538, 0.6814, 0.4542, 0.6814, 0.4542, 0.682, 0.4538, 0.682, 0.4542, 0.6814, 0.4547, 0.6814, 0.4547, 0.682, 0.4542, 0.682, 0.4547, 0.6814, 0.4551, 0.6814, 0.4551, 0.682, 0.4547, 0.682, 0.4551, 0.6814, 0.4555, 0.6814, 0.4555, 0.682, 0.4551, 0.682, 0.4555, 0.6814, 0.4559, 0.6814, 0.4559, 0.682, 0.4555, 0.682, 0.4496, 0.6881, 0.4503, 0.6881, 0.4503, 0.6885, 0.4496, 0.6885, 0.4496, 0.6885, 0.4503, 0.6885, 0.4503, 0.6889, 0.4496, 0.6889, 0.4496, 0.6889, 0.4503, 0.6889, 0.4503, 0.6893, 0.4496, 0.6893, 0.4496, 0.6893, 0.4503, 0.6893, 0.4503, 0.6897, 0.4496, 0.6897, 0.4496, 0.6897, 0.4503, 0.6897, 0.4503, 0.6901, 0.4496, 0.6901, 0.4496, 0.6901, 0.4503, 0.6901, 0.4503, 0.6905, 0.4496, 0.6905, 0.4496, 0.6905, 0.4503, 0.6905, 0.4503, 0.6909, 0.4496, 0.6909, 0.4496, 0.6909, 0.4503, 0.6909, 0.4503, 0.6914, 0.4496, 0.6914, 0.4496, 0.6914, 0.4503, 0.6914, 0.4503, 0.6918, 0.4496, 0.6918, 0.4496, 0.6918, 0.4503, 0.6918, 0.4503, 0.6922, 0.4496, 0.6922, 0.4496, 0.6922, 0.4503, 0.6922, 0.4503, 0.6926, 0.4496, 0.6926, 0.4496, 0.6926, 0.4503, 0.6926, 0.4503, 0.693, 0.4496, 0.693, 0.4496, 0.693, 0.4503, 0.693, 0.4503, 0.6934, 0.4496, 0.6934, 0.4506, 0.6872, 0.451, 0.6872, 0.451, 0.6878, 0.4506, 0.6878, 0.451, 0.6872, 0.4514, 0.6872, 0.4514, 0.6878, 0.451, 0.6878, 0.4514, 0.6872, 0.4518, 0.6872, 0.4518, 0.6878, 0.4514, 0.6878, 0.4518, 0.6872, 0.4522, 0.6872, 0.4522, 0.6878, 0.4518, 0.6878, 0.4522, 0.6872, 0.4526, 0.6872, 0.4526, 0.6878, 0.4522, 0.6878, 0.4526, 0.6872, 0.453, 0.6872, 0.453, 0.6878, 0.4526, 0.6878, 0.453, 0.6872, 0.4534, 0.6872, 0.4534, 0.6878, 0.453, 0.6878, 0.4534, 0.6872, 0.4538, 0.6872, 0.4538, 0.6878, 0.4534, 0.6878, 0.4538, 0.6872, 0.4542, 0.6872, 0.4542, 0.6878, 0.4538, 0.6878, 0.4542, 0.6872, 0.4547, 0.6872, 0.4547, 0.6878, 0.4542, 0.6878, 0.4547, 0.6872, 0.4551, 0.6872, 0.4551, 0.6878, 0.4547, 0.6878, 0.4551, 0.6872, 0.4555, 0.6872, 0.4555, 0.6878, 0.4551, 0.6878, 0.4555, 0.6872, 0.4559, 0.6872, 0.4559, 0.6878, 0.4555, 0.6878, 0.4439, 0.6881, 0.4446, 0.6881, 0.4446, 0.6885, 0.4439, 0.6885, 0.4439, 0.6885, 0.4446, 0.6885, 0.4446, 0.6889, 0.4439, 0.6889, 0.4439, 0.6889, 0.4446, 0.6889, 0.4446, 0.6893, 0.4439, 0.6893, 0.4439, 0.6893, 0.4446, 0.6893, 0.4446, 0.6897, 0.4439, 0.6897, 0.4439, 0.6897, 0.4446, 0.6897, 0.4446, 0.6901, 0.4439, 0.6901, 0.4439, 0.6901, 0.4446, 0.6901, 0.4446, 0.6905, 0.4439, 0.6905, 0.4439, 0.6905, 0.4446, 0.6905, 0.4446, 0.6909, 0.4439, 0.6909, 0.4439, 0.6909, 0.4446, 0.6909, 0.4446, 0.6914, 0.4439, 0.6914, 0.4439, 0.6914, 0.4446, 0.6914, 0.4446, 0.6918, 0.4439, 0.6918, 0.4439, 0.6918, 0.4446, 0.6918, 0.4446, 0.6922, 0.4439, 0.6922, 0.4439, 0.6922, 0.4446, 0.6922, 0.4446, 0.6926, 0.4439, 0.6926, 0.4439, 0.6926, 0.4446, 0.6926, 0.4446, 0.693, 0.4439, 0.693, 0.4439, 0.693, 0.4446, 0.693, 0.4446, 0.6934, 0.4439, 0.6934, 0.4496, 0.6754, 0.4503, 0.6754, 0.4503, 0.6758, 0.4496, 0.6758, 0.4496, 0.6758, 0.4503, 0.6758, 0.4503, 0.6762, 0.4496, 0.6762, 0.4496, 0.6762, 0.4503, 0.6762, 0.4503, 0.6766, 0.4496, 0.6766, 0.4496, 0.6766, 0.4503, 0.6766, 0.4503, 0.677, 0.4496, 0.677, 0.4496, 0.677, 0.4503, 0.677, 0.4503, 0.6774, 0.4496, 0.6774, 0.4496, 0.6774, 0.4503, 0.6774, 0.4503, 0.6779, 0.4496, 0.6779, 0.4496, 0.6779, 0.4503, 0.6779, 0.4503, 0.6783, 0.4496, 0.6783, 0.4496, 0.6783, 0.4503, 0.6783, 0.4503, 0.6787, 0.4496, 0.6787, 0.4496, 0.6787, 0.4503, 0.6787, 0.4503, 0.6791, 0.4496, 0.6791, 0.4496, 0.6791, 0.4503, 0.6791, 0.4503, 0.6795, 0.4496, 0.6795, 0.4496, 0.6795, 0.4503, 0.6795, 0.4503, 0.6799, 0.4496, 0.6799, 0.4496, 0.6799, 0.4503, 0.6799, 0.4503, 0.6803, 0.4496, 0.6803, 0.4496, 0.6803, 0.4503, 0.6803, 0.4503, 0.6807, 0.4496, 0.6807, 0.4379, 0.6872, 0.4383, 0.6872, 0.4383, 0.6878, 0.4379, 0.6878, 0.4383, 0.6872, 0.4387, 0.6872, 0.4387, 0.6878, 0.4383, 0.6878, 0.4387, 0.6872, 0.4391, 0.6872, 0.4391, 0.6878, 0.4387, 0.6878, 0.4391, 0.6872, 0.4395, 0.6872, 0.4395, 0.6878, 0.4391, 0.6878, 0.4395, 0.6872, 0.4399, 0.6872, 0.4399, 0.6878, 0.4395, 0.6878, 0.4399, 0.6872, 0.4403, 0.6872, 0.4403, 0.6878, 0.4399, 0.6878, 0.4403, 0.6872, 0.4407, 0.6872, 0.4407, 0.6878, 0.4403, 0.6878, 0.4407, 0.6872, 0.4411, 0.6872, 0.4411, 0.6878, 0.4407, 0.6878, 0.4411, 0.6872, 0.4416, 0.6872, 0.4416, 0.6878, 0.4411, 0.6878, 0.4416, 0.6872, 0.442, 0.6872, 0.442, 0.6878, 0.4416, 0.6878, 0.442, 0.6872, 0.4424, 0.6872, 0.4424, 0.6878, 0.442, 0.6878, 0.4424, 0.6872, 0.4428, 0.6872, 0.4428, 0.6878, 0.4424, 0.6878, 0.4428, 0.6872, 0.4432, 0.6872, 0.4432, 0.6878, 0.4428, 0.6878, 0.4439, 0.6754, 0.4446, 0.6754, 0.4446, 0.6758, 0.4439, 0.6758, 0.4439, 0.6758, 0.4446, 0.6758, 0.4446, 0.6762, 0.4439, 0.6762, 0.4439, 0.6762, 0.4446, 0.6762, 0.4446, 0.6766, 0.4439, 0.6766, 0.4439, 0.6766, 0.4446, 0.6766, 0.4446, 0.677, 0.4439, 0.677, 0.4439, 0.677, 0.4446, 0.677, 0.4446, 0.6774, 0.4439, 0.6774, 0.4439, 0.6774, 0.4446, 0.6774, 0.4446, 0.6779, 0.4439, 0.6779, 0.4439, 0.6779, 0.4446, 0.6779, 0.4446, 0.6783, 0.4439, 0.6783, 0.4439, 0.6783, 0.4446, 0.6783, 0.4446, 0.6787, 0.4439, 0.6787, 0.4439, 0.6787, 0.4446, 0.6787, 0.4446, 0.6791, 0.4439, 0.6791, 0.4439, 0.6791, 0.4446, 0.6791, 0.4446, 0.6795, 0.4439, 0.6795, 0.4439, 0.6795, 0.4446, 0.6795, 0.4446, 0.6799, 0.4439, 0.6799, 0.4439, 0.6799, 0.4446, 0.6799, 0.4446, 0.6803, 0.4439, 0.6803, 0.4439, 0.6803, 0.4446, 0.6803, 0.4446, 0.6807, 0.4439, 0.6807, 0.4446, 0.6881, 0.4446, 0.6885, 0.4446, 0.6885, 0.4446, 0.6881, 0.4446, 0.6885, 0.4446, 0.6889, 0.4446, 0.6889, 0.4446, 0.6885, 0.4446, 0.6889, 0.4446, 0.6893, 0.4446, 0.6893, 0.4446, 0.6889, 0.4446, 0.6893, 0.4446, 0.6897, 0.4446, 0.6897, 0.4446, 0.6893, 0.4446, 0.6897, 0.4446, 0.6901, 0.4446, 0.6901, 0.4446, 0.6897, 0.4446, 0.6901, 0.4446, 0.6905, 0.4446, 0.6905, 0.4446, 0.6901, 0.4446, 0.6905, 0.4446, 0.6909, 0.4446, 0.6909, 0.4446, 0.6905, 0.4446, 0.6909, 0.4446, 0.6914, 0.4446, 0.6914, 0.4446, 0.6909, 0.4446, 0.6914, 0.4446, 0.6918, 0.4446, 0.6918, 0.4446, 0.6914, 0.4446, 0.6918, 0.4446, 0.6922, 0.4446, 0.6922, 0.4446, 0.6918, 0.4446, 0.6922, 0.4446, 0.6926, 0.4446, 0.6926, 0.4446, 0.6922, 0.4446, 0.6926, 0.4446, 0.693, 0.4446, 0.693, 0.4446, 0.6926, 0.4446, 0.693, 0.4446, 0.6934, 0.4446, 0.6934, 0.4446, 0.693, 0.4506, 0.6872, 0.451, 0.6872, 0.451, 0.6872, 0.4506, 0.6872, 0.451, 0.6872, 0.4514, 0.6872, 0.4514, 0.6872, 0.451, 0.6872, 0.4514, 0.6872, 0.4518, 0.6872, 0.4518, 0.6872, 0.4514, 0.6872, 0.4518, 0.6872, 0.4522, 0.6872, 0.4522, 0.6872, 0.4518, 0.6872, 0.4522, 0.6872, 0.4526, 0.6872, 0.4526, 0.6872, 0.4522, 0.6872, 0.4526, 0.6872, 0.453, 0.6872, 0.453, 0.6872, 0.4526, 0.6872, 0.453, 0.6872, 0.4534, 0.6872, 0.4534, 0.6872, 0.453, 0.6872, 0.4534, 0.6872, 0.4538, 0.6872, 0.4538, 0.6872, 0.4534, 0.6872, 0.4538, 0.6872, 0.4542, 0.6872, 0.4542, 0.6872, 0.4538, 0.6872, 0.4542, 0.6872, 0.4547, 0.6872, 0.4547, 0.6872, 0.4542, 0.6872, 0.4547, 0.6872, 0.4551, 0.6872, 0.4551, 0.6872, 0.4547, 0.6872, 0.4551, 0.6872, 0.4555, 0.6872, 0.4555, 0.6872, 0.4551, 0.6872, 0.4555, 0.6872, 0.4559, 0.6872, 0.4559, 0.6872, 0.4555, 0.6872, 0.4379, 0.6847, 0.4383, 0.6847, 0.4383, 0.6872, 0.4379, 0.6872, 0.4383, 0.6847, 0.4387, 0.6847, 0.4387, 0.6872, 0.4383, 0.6872, 0.4387, 0.6847, 0.4391, 0.6847, 0.4391, 0.6872, 0.4387, 0.6872, 0.4391, 0.6847, 0.4395, 0.6847, 0.4395, 0.6872, 0.4391, 0.6872, 0.4395, 0.6847, 0.4399, 0.6847, 0.4399, 0.6872, 0.4395, 0.6872, 0.4399, 0.6847, 0.4403, 0.6847, 0.4403, 0.6872, 0.4399, 0.6872, 0.4403, 0.6847, 0.4407, 0.6847, 0.4407, 0.6872, 0.4403, 0.6872, 0.4407, 0.6847, 0.4411, 0.6847, 0.4411, 0.6872, 0.4407, 0.6872, 0.4411, 0.6847, 0.4416, 0.6847, 0.4416, 0.6872, 0.4411, 0.6872, 0.4416, 0.6847, 0.442, 0.6847, 0.442, 0.6872, 0.4416, 0.6872, 0.442, 0.6847, 0.4424, 0.6847, 0.4424, 0.6872, 0.442, 0.6872, 0.4424, 0.6847, 0.4428, 0.6847, 0.4428, 0.6872, 0.4424, 0.6872, 0.4428, 0.6847, 0.4432, 0.6847, 0.4432, 0.6872, 0.4428, 0.6872, 0.4496, 0.6811, 0.4496, 0.6807, 0.4496, 0.6807, 0.4496, 0.6811, 0.4496, 0.6807, 0.4496, 0.6803, 0.4496, 0.6803, 0.4496, 0.6807, 0.4496, 0.6803, 0.4496, 0.6799, 0.4496, 0.6799, 0.4496, 0.6803, 0.4496, 0.6799, 0.4496, 0.6795, 0.4496, 0.6795, 0.4496, 0.6799, 0.4496, 0.6795, 0.4496, 0.6791, 0.4496, 0.6791, 0.4496, 0.6795, 0.4496, 0.6791, 0.4496, 0.6787, 0.4496, 0.6787, 0.4496, 0.6791, 0.4496, 0.6787, 0.4496, 0.6783, 0.4496, 0.6783, 0.4496, 0.6787, 0.4496, 0.6783, 0.4496, 0.6779, 0.4496, 0.6779, 0.4496, 0.6783, 0.4496, 0.6779, 0.4496, 0.6774, 0.4496, 0.6774, 0.4496, 0.6779, 0.4496, 0.6774, 0.4496, 0.677, 0.4496, 0.677, 0.4496, 0.6774, 0.4496, 0.677, 0.4496, 0.6766, 0.4496, 0.6766, 0.4496, 0.677, 0.4496, 0.6766, 0.4496, 0.6762, 0.4496, 0.6762, 0.4496, 0.6766, 0.4496, 0.6762, 0.4496, 0.6758, 0.4496, 0.6758, 0.4496, 0.6762, 0.4506, 0.6847, 0.451, 0.6847, 0.451, 0.6872, 0.4506, 0.6872, 0.4538, 0.6847, 0.4538, 0.6872, 0.4538, 0.6872, 0.4538, 0.6847, 0.4514, 0.6847, 0.4518, 0.6847, 0.4518, 0.6872, 0.4514, 0.6872, 0.4542, 0.682, 0.4547, 0.682, 0.4547, 0.682, 0.4542, 0.682, 0.4522, 0.6847, 0.4526, 0.6847, 0.4526, 0.6872, 0.4522, 0.6872, 0.4547, 0.6872, 0.4542, 0.6872, 0.4542, 0.6872, 0.4547, 0.6872, 0.453, 0.6847, 0.4534, 0.6847, 0.4534, 0.6872, 0.453, 0.6872, 0.4563, 0.682, 0.4563, 0.6843, 0.4563, 0.6843, 0.4563, 0.682, 0.4538, 0.6847, 0.4542, 0.6847, 0.4542, 0.6872, 0.4538, 0.6872, 0.451, 0.6843, 0.451, 0.682, 0.451, 0.682, 0.451, 0.6843, 0.4547, 0.6847, 0.4551, 0.6847, 0.4551, 0.6872, 0.4547, 0.6872, 0.4534, 0.6872, 0.4534, 0.6847, 0.4534, 0.6847, 0.4534, 0.6872, 0.4555, 0.6847, 0.4559, 0.6847, 0.4559, 0.6872, 0.4555, 0.6872, 0.4446, 0.6754, 0.4446, 0.6758, 0.4446, 0.6758, 0.4446, 0.6754, 0.4446, 0.6758, 0.4446, 0.6762, 0.4446, 0.6762, 0.4446, 0.6758, 0.4446, 0.6762, 0.4446, 0.6766, 0.4446, 0.6766, 0.4446, 0.6762, 0.4446, 0.6766, 0.4446, 0.677, 0.4446, 0.677, 0.4446, 0.6766, 0.4446, 0.677, 0.4446, 0.6774, 0.4446, 0.6774, 0.4446, 0.677, 0.4446, 0.6774, 0.4446, 0.6779, 0.4446, 0.6779, 0.4446, 0.6774, 0.4446, 0.6779, 0.4446, 0.6783, 0.4446, 0.6783, 0.4446, 0.6779, 0.4446, 0.6783, 0.4446, 0.6787, 0.4446, 0.6787, 0.4446, 0.6783, 0.4446, 0.6787, 0.4446, 0.6791, 0.4446, 0.6791, 0.4446, 0.6787, 0.4446, 0.6791, 0.4446, 0.6795, 0.4446, 0.6795, 0.4446, 0.6791, 0.4446, 0.6795, 0.4446, 0.6799, 0.4446, 0.6799, 0.4446, 0.6795, 0.4446, 0.6799, 0.4446, 0.6803, 0.4446, 0.6803, 0.4446, 0.6799, 0.4446, 0.6803, 0.4446, 0.6807, 0.4446, 0.6807, 0.4446, 0.6803, 0.4379, 0.6872, 0.4383, 0.6872, 0.4383, 0.6872, 0.4379, 0.6872, 0.4383, 0.6872, 0.4387, 0.6872, 0.4387, 0.6872, 0.4383, 0.6872, 0.4387, 0.6872, 0.4391, 0.6872, 0.4391, 0.6872, 0.4387, 0.6872, 0.4391, 0.6872, 0.4395, 0.6872, 0.4395, 0.6872, 0.4391, 0.6872, 0.4395, 0.6872, 0.4399, 0.6872, 0.4399, 0.6872, 0.4395, 0.6872, 0.4399, 0.6872, 0.4403, 0.6872, 0.4403, 0.6872, 0.4399, 0.6872, 0.4403, 0.6872, 0.4407, 0.6872, 0.4407, 0.6872, 0.4403, 0.6872, 0.4407, 0.6872, 0.4411, 0.6872, 0.4411, 0.6872, 0.4407, 0.6872, 0.4411, 0.6872, 0.4416, 0.6872, 0.4416, 0.6872, 0.4411, 0.6872, 0.4416, 0.6872, 0.442, 0.6872, 0.442, 0.6872, 0.4416, 0.6872, 0.442, 0.6872, 0.4424, 0.6872, 0.4424, 0.6872, 0.442, 0.6872, 0.4424, 0.6872, 0.4428, 0.6872, 0.4428, 0.6872, 0.4424, 0.6872, 0.4428, 0.6872, 0.4432, 0.6872, 0.4432, 0.6872, 0.4428, 0.6872, 0.4563, 0.682, 0.4559, 0.682, 0.4559, 0.682, 0.4563, 0.682, 0.4559, 0.682, 0.4555, 0.682, 0.4555, 0.682, 0.4559, 0.682, 0.4555, 0.682, 0.4551, 0.682, 0.4551, 0.682, 0.4555, 0.682, 0.4551, 0.682, 0.4547, 0.682, 0.4547, 0.682, 0.4551, 0.682, 0.4547, 0.682, 0.4542, 0.682, 0.4542, 0.682, 0.4547, 0.682, 0.4542, 0.682, 0.4538, 0.682, 0.4538, 0.682, 0.4542, 0.682, 0.4538, 0.682, 0.4534, 0.682, 0.4534, 0.682, 0.4538, 0.682, 0.4534, 0.682, 0.453, 0.682, 0.453, 0.682, 0.4534, 0.682, 0.453, 0.682, 0.4526, 0.682, 0.4526, 0.682, 0.453, 0.682, 0.4526, 0.682, 0.4522, 0.682, 0.4522, 0.682, 0.4526, 0.682, 0.4522, 0.682, 0.4518, 0.682, 0.4518, 0.682, 0.4522, 0.682, 0.4518, 0.682, 0.4514, 0.682, 0.4514, 0.682, 0.4518, 0.682, 0.4514, 0.682, 0.451, 0.682, 0.451, 0.682, 0.4514, 0.682, 0.4436, 0.682, 0.4432, 0.682, 0.4432, 0.682, 0.4436, 0.682, 0.4432, 0.682, 0.4428, 0.682, 0.4428, 0.682, 0.4432, 0.682, 0.4428, 0.682, 0.4424, 0.682, 0.4424, 0.682, 0.4428, 0.682, 0.4424, 0.682, 0.442, 0.682, 0.442, 0.682, 0.4424, 0.682, 0.442, 0.682, 0.4416, 0.682, 0.4416, 0.682, 0.442, 0.682, 0.4416, 0.682, 0.4411, 0.682, 0.4411, 0.682, 0.4416, 0.682, 0.4411, 0.682, 0.4407, 0.682, 0.4407, 0.682, 0.4411, 0.682, 0.4407, 0.682, 0.4403, 0.682, 0.4403, 0.682, 0.4407, 0.682, 0.4403, 0.682, 0.4399, 0.682, 0.4399, 0.682, 0.4403, 0.682, 0.4399, 0.682, 0.4395, 0.682, 0.4395, 0.682, 0.4399, 0.682, 0.4395, 0.682, 0.4391, 0.682, 0.4391, 0.682, 0.4395, 0.682, 0.4391, 0.682, 0.4387, 0.682, 0.4387, 0.682, 0.4391, 0.682, 0.4387, 0.682, 0.4383, 0.682, 0.4383, 0.682, 0.4387, 0.682, 0.4446, 0.6881, 0.4496, 0.6881, 0.4496, 0.6885, 0.4446, 0.6885, 0.4496, 0.6807, 0.4446, 0.6807, 0.4446, 0.6807, 0.4496, 0.6807, 0.4446, 0.6889, 0.4496, 0.6889, 0.4496, 0.6893, 0.4446, 0.6893, 0.4446, 0.6791, 0.4446, 0.6787, 0.4446, 0.6787, 0.4446, 0.6791, 0.4446, 0.6897, 0.4496, 0.6897, 0.4496, 0.6901, 0.4446, 0.6901, 0.4496, 0.693, 0.4446, 0.693, 0.4446, 0.693, 0.4496, 0.693, 0.4446, 0.6905, 0.4496, 0.6905, 0.4496, 0.6909, 0.4446, 0.6909, 0.4446, 0.6803, 0.4496, 0.6803, 0.4496, 0.6803, 0.4446, 0.6803, 0.4446, 0.6914, 0.4496, 0.6914, 0.4496, 0.6918, 0.4446, 0.6918, 0.4446, 0.6914, 0.4446, 0.6909, 0.4446, 0.6909, 0.4446, 0.6914, 0.4446, 0.6922, 0.4496, 0.6922, 0.4496, 0.6926, 0.4446, 0.6926, 0.4446, 0.6926, 0.4496, 0.6926, 0.4496, 0.6926, 0.4446, 0.6926, 0.4446, 0.693, 0.4496, 0.693, 0.4496, 0.6934, 0.4446, 0.6934, 0.4496, 0.6938, 0.4496, 0.6934, 0.4496, 0.6934, 0.4496, 0.6938, 0.4496, 0.6934, 0.4496, 0.693, 0.4496, 0.693, 0.4496, 0.6934, 0.4496, 0.693, 0.4496, 0.6926, 0.4496, 0.6926, 0.4496, 0.693, 0.4496, 0.6926, 0.4496, 0.6922, 0.4496, 0.6922, 0.4496, 0.6926, 0.4496, 0.6922, 0.4496, 0.6918, 0.4496, 0.6918, 0.4496, 0.6922, 0.4496, 0.6918, 0.4496, 0.6914, 0.4496, 0.6914, 0.4496, 0.6918, 0.4496, 0.6914, 0.4496, 0.6909, 0.4496, 0.6909, 0.4496, 0.6914, 0.4496, 0.6909, 0.4496, 0.6905, 0.4496, 0.6905, 0.4496, 0.6909, 0.4496, 0.6905, 0.4496, 0.6901, 0.4496, 0.6901, 0.4496, 0.6905, 0.4496, 0.6901, 0.4496, 0.6897, 0.4496, 0.6897, 0.4496, 0.6901, 0.4496, 0.6897, 0.4496, 0.6893, 0.4496, 0.6893, 0.4496, 0.6897, 0.4496, 0.6893, 0.4496, 0.6889, 0.4496, 0.6889, 0.4496, 0.6893, 0.4496, 0.6889, 0.4496, 0.6885, 0.4496, 0.6885, 0.4496, 0.6889, 0.4496, 0.6799, 0.4446, 0.6799, 0.4446, 0.6799, 0.4496, 0.6799, 0.4446, 0.6758, 0.4496, 0.6758, 0.4496, 0.6762, 0.4446, 0.6762, 0.4446, 0.6783, 0.4446, 0.6779, 0.4446, 0.6779, 0.4446, 0.6783, 0.4446, 0.6766, 0.4496, 0.6766, 0.4496, 0.677, 0.4446, 0.677, 0.4496, 0.6922, 0.4446, 0.6922, 0.4446, 0.6922, 0.4496, 0.6922, 0.4446, 0.6774, 0.4496, 0.6774, 0.4496, 0.6779, 0.4446, 0.6779, 0.4446, 0.6795, 0.4496, 0.6795, 0.4496, 0.6795, 0.4446, 0.6795, 0.4446, 0.6783, 0.4496, 0.6783, 0.4496, 0.6787, 0.4446, 0.6787, 0.4446, 0.6905, 0.4446, 0.6901, 0.4446, 0.6901, 0.4446, 0.6905, 0.4446, 0.6791, 0.4496, 0.6791, 0.4496, 0.6795, 0.4446, 0.6795, 0.4446, 0.6918, 0.4496, 0.6918, 0.4496, 0.6918, 0.4446, 0.6918, 0.4446, 0.6799, 0.4496, 0.6799, 0.4496, 0.6803, 0.4446, 0.6803, 0.4496, 0.6791, 0.4446, 0.6791, 0.4446, 0.6791, 0.4496, 0.6791, 0.4555, 0.682, 0.4559, 0.682, 0.4559, 0.6843, 0.4555, 0.6843, 0.453, 0.6847, 0.453, 0.6872, 0.453, 0.6872, 0.453, 0.6847, 0.4547, 0.682, 0.4551, 0.682, 0.4551, 0.6843, 0.4547, 0.6843, 0.4551, 0.682, 0.4555, 0.682, 0.4555, 0.682, 0.4551, 0.682, 0.4538, 0.682, 0.4542, 0.682, 0.4542, 0.6843, 0.4538, 0.6843, 0.4555, 0.6872, 0.4551, 0.6872, 0.4551, 0.6872, 0.4555, 0.6872, 0.453, 0.682, 0.4534, 0.682, 0.4534, 0.6843, 0.453, 0.6843, 0.4526, 0.6872, 0.4526, 0.6847, 0.4526, 0.6847, 0.4526, 0.6872, 0.4522, 0.682, 0.4526, 0.682, 0.4526, 0.6843, 0.4522, 0.6843, 0.4522, 0.6847, 0.4522, 0.6872, 0.4522, 0.6872, 0.4522, 0.6847, 0.4514, 0.682, 0.4518, 0.682, 0.4518, 0.6843, 0.4514, 0.6843, 0.4559, 0.682, 0.4563, 0.682, 0.4563, 0.682, 0.4559, 0.682, 0.4506, 0.682, 0.451, 0.682, 0.451, 0.6843, 0.4506, 0.6843, 0.4428, 0.682, 0.4432, 0.682, 0.4432, 0.6843, 0.4428, 0.6843, 0.4424, 0.682, 0.4428, 0.682, 0.4428, 0.6843, 0.4424, 0.6843, 0.442, 0.682, 0.4424, 0.682, 0.4424, 0.6843, 0.442, 0.6843, 0.4416, 0.682, 0.442, 0.682, 0.442, 0.6843, 0.4416, 0.6843, 0.4411, 0.682, 0.4416, 0.682, 0.4416, 0.6843, 0.4411, 0.6843, 0.4407, 0.682, 0.4411, 0.682, 0.4411, 0.6843, 0.4407, 0.6843, 0.4403, 0.682, 0.4407, 0.682, 0.4407, 0.6843, 0.4403, 0.6843, 0.4399, 0.682, 0.4403, 0.682, 0.4403, 0.6843, 0.4399, 0.6843, 0.4395, 0.682, 0.4399, 0.682, 0.4399, 0.6843, 0.4395, 0.6843, 0.4391, 0.682, 0.4395, 0.682, 0.4395, 0.6843, 0.4391, 0.6843, 0.4387, 0.682, 0.4391, 0.682, 0.4391, 0.6843, 0.4387, 0.6843, 0.4383, 0.682, 0.4387, 0.682, 0.4387, 0.6843, 0.4383, 0.6843, 0.4379, 0.682, 0.4383, 0.682, 0.4383, 0.6843, 0.4379, 0.6843, 0.4496, 0.682, 0.4503, 0.682, 0.4503, 0.6843, 0.4496, 0.6843, 0.4436, 0.682, 0.4439, 0.682, 0.4439, 0.6843, 0.4436, 0.6843, 0.4563, 0.682, 0.4566, 0.682, 0.4566, 0.6843, 0.4563, 0.6843, 0.4439, 0.682, 0.4446, 0.682, 0.4446, 0.6843, 0.4439, 0.6843, 0.4503, 0.682, 0.4506, 0.682, 0.4506, 0.6843, 0.4503, 0.6843, 0.4376, 0.682, 0.4379, 0.682, 0.4379, 0.6843, 0.4376, 0.6843, 0.4496, 0.6718, 0.4503, 0.6718, 0.4503, 0.6722, 0.4496, 0.6722, 0.4439, 0.6718, 0.4446, 0.6718, 0.4446, 0.6722, 0.4439, 0.6722, 0.4563, 0.6847, 0.4563, 0.6843, 0.4563, 0.6843, 0.4563, 0.6847, 0.4446, 0.682, 0.4496, 0.682, 0.4496, 0.6843, 0.4446, 0.6843, 0.4432, 0.682, 0.4436, 0.682, 0.4436, 0.6843, 0.4432, 0.6843, 0.4563, 0.6872, 0.4559, 0.6872, 0.4559, 0.6872, 0.4563, 0.6872, 0.4496, 0.6847, 0.4496, 0.6843, 0.4496, 0.6843, 0.4496, 0.6847, 0.4446, 0.6722, 0.4446, 0.6718, 0.4446, 0.6718, 0.4446, 0.6722, 0.4446, 0.682, 0.4446, 0.6843, 0.4446, 0.6843, 0.4446, 0.682, 0.4496, 0.6745, 0.4496, 0.6722, 0.4496, 0.6722, 0.4496, 0.6745, 0.4506, 0.682, 0.4506, 0.6843, 0.4506, 0.6843, 0.4506, 0.682, 0.4446, 0.6718, 0.4446, 0.6722, 0.4446, 0.6722, 0.4446, 0.6718, 0.4436, 0.6847, 0.4436, 0.6843, 0.4436, 0.6843, 0.4436, 0.6847, 0.4379, 0.682, 0.4379, 0.6843, 0.4379, 0.6843, 0.4379, 0.682, 0.4436, 0.6872, 0.4436, 0.6847, 0.4436, 0.6847, 0.4436, 0.6872, 0.4446, 0.6693, 0.4446, 0.6718, 0.4446, 0.6718, 0.4446, 0.6693, 0.4446, 0.6693, 0.4496, 0.6693, 0.4496, 0.6718, 0.4446, 0.6718, 0.4496, 0.6872, 0.4496, 0.6847, 0.4496, 0.6847, 0.4496, 0.6872, 0.4563, 0.6872, 0.4563, 0.6847, 0.4563, 0.6847, 0.4563, 0.6872, 0.4439, 0.6693, 0.4446, 0.6693, 0.4446, 0.6718, 0.4439, 0.6718, 0.4496, 0.6693, 0.4503, 0.6693, 0.4503, 0.6718, 0.4496, 0.6718, 0.4555, 0.6843, 0.4559, 0.6843, 0.4559, 0.6847, 0.4555, 0.6847, 0.4518, 0.6872, 0.4518, 0.6847, 0.4518, 0.6847, 0.4518, 0.6872, 0.4547, 0.6843, 0.4551, 0.6843, 0.4551, 0.6847, 0.4547, 0.6847, 0.4514, 0.6847, 0.4514, 0.6872, 0.4514, 0.6872, 0.4514, 0.6847, 0.4538, 0.6843, 0.4542, 0.6843, 0.4542, 0.6847, 0.4538, 0.6847, 0.451, 0.6872, 0.451, 0.6847, 0.451, 0.6847, 0.451, 0.6872, 0.453, 0.6843, 0.4534, 0.6843, 0.4534, 0.6847, 0.453, 0.6847, 0.4559, 0.6847, 0.4559, 0.6843, 0.4559, 0.6843, 0.4559, 0.6847, 0.4522, 0.6843, 0.4526, 0.6843, 0.4526, 0.6847, 0.4522, 0.6847, 0.4555, 0.6843, 0.4555, 0.6847, 0.4555, 0.6847, 0.4555, 0.6843, 0.4514, 0.6843, 0.4518, 0.6843, 0.4518, 0.6847, 0.4514, 0.6847, 0.4551, 0.6847, 0.4551, 0.6843, 0.4551, 0.6843, 0.4551, 0.6847, 0.4506, 0.6843, 0.451, 0.6843, 0.451, 0.6847, 0.4506, 0.6847, 0.4428, 0.6843, 0.4432, 0.6843, 0.4432, 0.6847, 0.4428, 0.6847, 0.4424, 0.6843, 0.4428, 0.6843, 0.4428, 0.6847, 0.4424, 0.6847, 0.442, 0.6843, 0.4424, 0.6843, 0.4424, 0.6847, 0.442, 0.6847, 0.4416, 0.6843, 0.442, 0.6843, 0.442, 0.6847, 0.4416, 0.6847, 0.4411, 0.6843, 0.4416, 0.6843, 0.4416, 0.6847, 0.4411, 0.6847, 0.4407, 0.6843, 0.4411, 0.6843, 0.4411, 0.6847, 0.4407, 0.6847, 0.4403, 0.6843, 0.4407, 0.6843, 0.4407, 0.6847, 0.4403, 0.6847, 0.4399, 0.6843, 0.4403, 0.6843, 0.4403, 0.6847, 0.4399, 0.6847, 0.4395, 0.6843, 0.4399, 0.6843, 0.4399, 0.6847, 0.4395, 0.6847, 0.4391, 0.6843, 0.4395, 0.6843, 0.4395, 0.6847, 0.4391, 0.6847, 0.4387, 0.6843, 0.4391, 0.6843, 0.4391, 0.6847, 0.4387, 0.6847, 0.4383, 0.6843, 0.4387, 0.6843, 0.4387, 0.6847, 0.4383, 0.6847, 0.4379, 0.6843, 0.4383, 0.6843, 0.4383, 0.6847, 0.4379, 0.6847, 0.4496, 0.6843, 0.4503, 0.6843, 0.4503, 0.6847, 0.4496, 0.6847, 0.4436, 0.6843, 0.4439, 0.6843, 0.4439, 0.6847, 0.4436, 0.6847, 0.4563, 0.6843, 0.4566, 0.6843, 0.4566, 0.6847, 0.4563, 0.6847, 0.4439, 0.6843, 0.4446, 0.6843, 0.4446, 0.6847, 0.4439, 0.6847, 0.4503, 0.6843, 0.4506, 0.6843, 0.4506, 0.6847, 0.4503, 0.6847, 0.4376, 0.6843, 0.4379, 0.6843, 0.4379, 0.6847, 0.4376, 0.6847, 0.4446, 0.6847, 0.4446, 0.6843, 0.4446, 0.6843, 0.4446, 0.6847, 0.4432, 0.6843, 0.4436, 0.6843, 0.4436, 0.6847, 0.4432, 0.6847, 0.4547, 0.6843, 0.4547, 0.6847, 0.4547, 0.6847, 0.4547, 0.6843, 0.4446, 0.6843, 0.4446, 0.6847, 0.4446, 0.6847, 0.4446, 0.6843, 0.4496, 0.6722, 0.4496, 0.6718, 0.4496, 0.6718, 0.4496, 0.6722, 0.4506, 0.6843, 0.4506, 0.6847, 0.4506, 0.6847, 0.4506, 0.6843, 0.4379, 0.6843, 0.4379, 0.6847, 0.4379, 0.6847, 0.4379, 0.6843, 0.4446, 0.6843, 0.4496, 0.6843, 0.4496, 0.6847, 0.4446, 0.6847, 0.4496, 0.6847, 0.4446, 0.6847, 0.4446, 0.6847, 0.4496, 0.6847, 0.4446, 0.6843, 0.4496, 0.6843, 0.4496, 0.6843, 0.4446, 0.6843, 0.4496, 0.6843, 0.4496, 0.6847, 0.4496, 0.6847, 0.4496, 0.6843, 0.4446, 0.6718, 0.4496, 0.6718, 0.4496, 0.6722, 0.4446, 0.6722, 0.4496, 0.6722, 0.4446, 0.6722, 0.4446, 0.6722, 0.4496, 0.6722, 0.4446, 0.6718, 0.4496, 0.6718, 0.4496, 0.6718, 0.4446, 0.6718, 0.4496, 0.6718, 0.4496, 0.6722, 0.4496, 0.6722, 0.4496, 0.6718, 0.4446, 0.6934, 0.4496, 0.6934, 0.4496, 0.6938, 0.4446, 0.6938, 0.4446, 0.6885, 0.4496, 0.6885, 0.4496, 0.6889, 0.4446, 0.6889, 0.4446, 0.6893, 0.4496, 0.6893, 0.4496, 0.6897, 0.4446, 0.6897, 0.4446, 0.6901, 0.4496, 0.6901, 0.4496, 0.6905, 0.4446, 0.6905, 0.4446, 0.6909, 0.4496, 0.6909, 0.4496, 0.6914, 0.4446, 0.6914, 0.4446, 0.6918, 0.4496, 0.6918, 0.4496, 0.6922, 0.4446, 0.6922, 0.4446, 0.6926, 0.4496, 0.6926, 0.4496, 0.693, 0.4446, 0.693, 0.4446, 0.6754, 0.4496, 0.6754, 0.4496, 0.6758, 0.4446, 0.6758, 0.4446, 0.6762, 0.4496, 0.6762, 0.4496, 0.6766, 0.4446, 0.6766, 0.4446, 0.677, 0.4496, 0.677, 0.4496, 0.6774, 0.4446, 0.6774, 0.4446, 0.6779, 0.4496, 0.6779, 0.4496, 0.6783, 0.4446, 0.6783, 0.4446, 0.6787, 0.4496, 0.6787, 0.4496, 0.6791, 0.4446, 0.6791, 0.4446, 0.6795, 0.4496, 0.6795, 0.4496, 0.6799, 0.4446, 0.6799, 0.4446, 0.6803, 0.4496, 0.6803, 0.4496, 0.6807, 0.4446, 0.6807, 0.4446, 0.6922, 0.4446, 0.6918, 0.4446, 0.6918, 0.4446, 0.6922, 0.4446, 0.6799, 0.4446, 0.6795, 0.4446, 0.6795, 0.4446, 0.6799, 0.4446, 0.693, 0.4446, 0.6926, 0.4446, 0.6926, 0.4446, 0.693, 0.4446, 0.6807, 0.4446, 0.6803, 0.4446, 0.6803, 0.4446, 0.6807, 0.4496, 0.6754, 0.4496, 0.6758, 0.4496, 0.6758, 0.4496, 0.6754, 0.4496, 0.6885, 0.4496, 0.6889, 0.4496, 0.6889, 0.4496, 0.6885, 0.4496, 0.6762, 0.4496, 0.6766, 0.4496, 0.6766, 0.4496, 0.6762, 0.4496, 0.6893, 0.4496, 0.6897, 0.4496, 0.6897, 0.4496, 0.6893, 0.4496, 0.677, 0.4496, 0.6774, 0.4496, 0.6774, 0.4496, 0.677, 0.4496, 0.6934, 0.4496, 0.6938, 0.4496, 0.6938, 0.4496, 0.6934, 0.4496, 0.6901, 0.4496, 0.6905, 0.4496, 0.6905, 0.4496, 0.6901, 0.4446, 0.6938, 0.4446, 0.6934, 0.4446, 0.6934, 0.4446, 0.6938, 0.4496, 0.6779, 0.4496, 0.6783, 0.4496, 0.6783, 0.4496, 0.6779, 0.4446, 0.6754, 0.4496, 0.6754, 0.4496, 0.6754, 0.4446, 0.6754, 0.4496, 0.6909, 0.4496, 0.6914, 0.4496, 0.6914, 0.4496, 0.6909, 0.4496, 0.6938, 0.4446, 0.6938, 0.4446, 0.6938, 0.4496, 0.6938, 0.4496, 0.6787, 0.4496, 0.6791, 0.4496, 0.6791, 0.4496, 0.6787, 0.4496, 0.6918, 0.4496, 0.6922, 0.4496, 0.6922, 0.4496, 0.6918, 0.4496, 0.6758, 0.4446, 0.6758, 0.4446, 0.6758, 0.4496, 0.6758, 0.4446, 0.6885, 0.4496, 0.6885, 0.4496, 0.6885, 0.4446, 0.6885, 0.4496, 0.6795, 0.4496, 0.6799, 0.4496, 0.6799, 0.4496, 0.6795, 0.4446, 0.6762, 0.4496, 0.6762, 0.4496, 0.6762, 0.4446, 0.6762, 0.4496, 0.6889, 0.4446, 0.6889, 0.4446, 0.6889, 0.4496, 0.6889, 0.4496, 0.6926, 0.4496, 0.693, 0.4496, 0.693, 0.4496, 0.6926, 0.4496, 0.6766, 0.4446, 0.6766, 0.4446, 0.6766, 0.4496, 0.6766, 0.4446, 0.6893, 0.4496, 0.6893, 0.4496, 0.6893, 0.4446, 0.6893, 0.4496, 0.6803, 0.4496, 0.6807, 0.4496, 0.6807, 0.4496, 0.6803, 0.4446, 0.677, 0.4496, 0.677, 0.4496, 0.677, 0.4446, 0.677, 0.4496, 0.6897, 0.4446, 0.6897, 0.4446, 0.6897, 0.4496, 0.6897, 0.4446, 0.6758, 0.4446, 0.6754, 0.4446, 0.6754, 0.4446, 0.6758, 0.4496, 0.6774, 0.4446, 0.6774, 0.4446, 0.6774, 0.4496, 0.6774, 0.4446, 0.6901, 0.4496, 0.6901, 0.4496, 0.6901, 0.4446, 0.6901, 0.4446, 0.6889, 0.4446, 0.6885, 0.4446, 0.6885, 0.4446, 0.6889, 0.4446, 0.6779, 0.4496, 0.6779, 0.4496, 0.6779, 0.4446, 0.6779, 0.4496, 0.6905, 0.4446, 0.6905, 0.4446, 0.6905, 0.4496, 0.6905, 0.4446, 0.6766, 0.4446, 0.6762, 0.4446, 0.6762, 0.4446, 0.6766, 0.4496, 0.6783, 0.4446, 0.6783, 0.4446, 0.6783, 0.4496, 0.6783, 0.4446, 0.6909, 0.4496, 0.6909, 0.4496, 0.6909, 0.4446, 0.6909, 0.4446, 0.6897, 0.4446, 0.6893, 0.4446, 0.6893, 0.4446, 0.6897, 0.4446, 0.6787, 0.4496, 0.6787, 0.4496, 0.6787, 0.4446, 0.6787, 0.4496, 0.6914, 0.4446, 0.6914, 0.4446, 0.6914, 0.4496, 0.6914, 0.4446, 0.6774, 0.4446, 0.677, 0.4446, 0.677, 0.4446, 0.6774, 0.4559, 0.6847, 0.4563, 0.6847, 0.4563, 0.6872, 0.4559, 0.6872, 0.451, 0.6847, 0.4514, 0.6847, 0.4514, 0.6872, 0.451, 0.6872, 0.4518, 0.6847, 0.4522, 0.6847, 0.4522, 0.6872, 0.4518, 0.6872, 0.4526, 0.6847, 0.453, 0.6847, 0.453, 0.6872, 0.4526, 0.6872, 0.4534, 0.6847, 0.4538, 0.6847, 0.4538, 0.6872, 0.4534, 0.6872, 0.4542, 0.6847, 0.4547, 0.6847, 0.4547, 0.6872, 0.4542, 0.6872, 0.4551, 0.6847, 0.4555, 0.6847, 0.4555, 0.6872, 0.4551, 0.6872, 0.4551, 0.682, 0.4555, 0.682, 0.4555, 0.6843, 0.4551, 0.6843, 0.4542, 0.682, 0.4547, 0.682, 0.4547, 0.6843, 0.4542, 0.6843, 0.4534, 0.682, 0.4538, 0.682, 0.4538, 0.6843, 0.4534, 0.6843, 0.4526, 0.682, 0.453, 0.682, 0.453, 0.6843, 0.4526, 0.6843, 0.4518, 0.682, 0.4522, 0.682, 0.4522, 0.6843, 0.4518, 0.6843, 0.451, 0.682, 0.4514, 0.682, 0.4514, 0.6843, 0.451, 0.6843, 0.4559, 0.682, 0.4563, 0.682, 0.4563, 0.6843, 0.4559, 0.6843, 0.4551, 0.6843, 0.4555, 0.6843, 0.4555, 0.6847, 0.4551, 0.6847, 0.4542, 0.6843, 0.4547, 0.6843, 0.4547, 0.6847, 0.4542, 0.6847, 0.4534, 0.6843, 0.4538, 0.6843, 0.4538, 0.6847, 0.4534, 0.6847, 0.4526, 0.6843, 0.453, 0.6843, 0.453, 0.6847, 0.4526, 0.6847, 0.4518, 0.6843, 0.4522, 0.6843, 0.4522, 0.6847, 0.4518, 0.6847, 0.451, 0.6843, 0.4514, 0.6843, 0.4514, 0.6847, 0.451, 0.6847, 0.4559, 0.6843, 0.4563, 0.6843, 0.4563, 0.6847, 0.4559, 0.6847, 0.4542, 0.6872, 0.4542, 0.6847, 0.4542, 0.6847, 0.4542, 0.6872, 0.4518, 0.6843, 0.4518, 0.682, 0.4518, 0.682, 0.4518, 0.6843, 0.4538, 0.6872, 0.4534, 0.6872, 0.4534, 0.6872, 0.4538, 0.6872, 0.4534, 0.682, 0.4538, 0.682, 0.4538, 0.682, 0.4534, 0.682, 0.4547, 0.6847, 0.4547, 0.6872, 0.4547, 0.6872, 0.4547, 0.6847, 0.4522, 0.682, 0.4522, 0.6843, 0.4522, 0.6843, 0.4522, 0.682, 0.4551, 0.6872, 0.4551, 0.6847, 0.4551, 0.6847, 0.4551, 0.6872, 0.4526, 0.6843, 0.4526, 0.682, 0.4526, 0.682, 0.4526, 0.6843, 0.4563, 0.6847, 0.4563, 0.6872, 0.4563, 0.6872, 0.4563, 0.6847, 0.453, 0.6872, 0.4526, 0.6872, 0.4526, 0.6872, 0.453, 0.6872, 0.4526, 0.682, 0.453, 0.682, 0.453, 0.682, 0.4526, 0.682, 0.4555, 0.6847, 0.4555, 0.6872, 0.4555, 0.6872, 0.4555, 0.6847, 0.453, 0.682, 0.453, 0.6843, 0.453, 0.6843, 0.453, 0.682, 0.4559, 0.6872, 0.4559, 0.6847, 0.4559, 0.6847, 0.4559, 0.6872, 0.4534, 0.6843, 0.4534, 0.682, 0.4534, 0.682, 0.4534, 0.6843, 0.4522, 0.6872, 0.4518, 0.6872, 0.4518, 0.6872, 0.4522, 0.6872, 0.4518, 0.682, 0.4522, 0.682, 0.4522, 0.682, 0.4518, 0.682, 0.4538, 0.682, 0.4538, 0.6843, 0.4538, 0.6843, 0.4538, 0.682, 0.451, 0.6847, 0.451, 0.6843, 0.451, 0.6843, 0.451, 0.6847, 0.4542, 0.6843, 0.4542, 0.682, 0.4542, 0.682, 0.4542, 0.6843, 0.4514, 0.6843, 0.4514, 0.6847, 0.4514, 0.6847, 0.4514, 0.6843, 0.4514, 0.6872, 0.451, 0.6872, 0.451, 0.6872, 0.4514, 0.6872, 0.451, 0.682, 0.4514, 0.682, 0.4514, 0.682, 0.451, 0.682, 0.4547, 0.682, 0.4547, 0.6843, 0.4547, 0.6843, 0.4547, 0.682, 0.4518, 0.6847, 0.4518, 0.6843, 0.4518, 0.6843, 0.4518, 0.6847, 0.4551, 0.6843, 0.4551, 0.682, 0.4551, 0.682, 0.4551, 0.6843, 0.4522, 0.6843, 0.4522, 0.6847, 0.4522, 0.6847, 0.4522, 0.6843, 0.4555, 0.682, 0.4555, 0.6843, 0.4555, 0.6843, 0.4555, 0.682, 0.4526, 0.6847, 0.4526, 0.6843, 0.4526, 0.6843, 0.4526, 0.6847, 0.4563, 0.6843, 0.4563, 0.6847, 0.4563, 0.6847, 0.4563, 0.6843, 0.4559, 0.6843, 0.4559, 0.682, 0.4559, 0.682, 0.4559, 0.6843, 0.453, 0.6843, 0.453, 0.6847, 0.453, 0.6847, 0.453, 0.6843, 0.4534, 0.6847, 0.4534, 0.6843, 0.4534, 0.6843, 0.4534, 0.6847, 0.4538, 0.6843, 0.4538, 0.6847, 0.4538, 0.6847, 0.4538, 0.6843, 0.4542, 0.6847, 0.4542, 0.6843, 0.4542, 0.6843, 0.4542, 0.6847])
me_cube_001.materials.append(mat_material)
me_cube_001.update()

# ---- objects
ob_cube_001 = bpy.data.objects.new('Cube.001', me_cube_001)

# ---- transforms, parenting, visibility, modifiers, constraints
ob_cube_001.location = (0.0, 0.0, 1.043)
ob_cube_001.scale = (2.345, 1.0, 1.0)

# ---- collection membership
col_collection.objects.link(ob_cube_001)

# ---- scene / render settings (as saved in the file)
scene.frame_start = 1; scene.frame_end = 250; scene.frame_set(210)
scene.render.engine = 'BLENDER_EEVEE_NEXT'
scene.cycles.sampling_pattern = 'TABULATED_SOBOL'
scene.view_settings.view_transform = 'Filmic'
bpy.context.view_layer.update()

# ---- added for rendering (the .blend has no active camera and no usable light): camera, sun
cam_auto = bpy.data.cameras.new('AutoCamera')
cam_auto.lens = 50.0
cam_auto.sensor_width = 36.0
cam_auto.clip_end = 1000.0
ob_auto_camera = bpy.data.objects.new('AutoCamera', cam_auto)
scene.collection.objects.link(ob_auto_camera)
ob_auto_camera.location = (5.47184, -6.56621, 5.42075)
ob_auto_camera.rotation_euler = (1.09748, -7.21219e-08, 0.694738)
scene.camera = ob_auto_camera
light_auto_sun = bpy.data.lights.new('AutoSun', 'SUN')
light_auto_sun.energy = 3.0
light_auto_sun.angle = 0.0523599
ob_auto_sun = bpy.data.objects.new('AutoSun', light_auto_sun)
scene.collection.objects.link(ob_auto_sun)
ob_auto_sun.rotation_euler = (0.872665, 0.174533, 0.523599)
bpy.context.view_layer.update()
